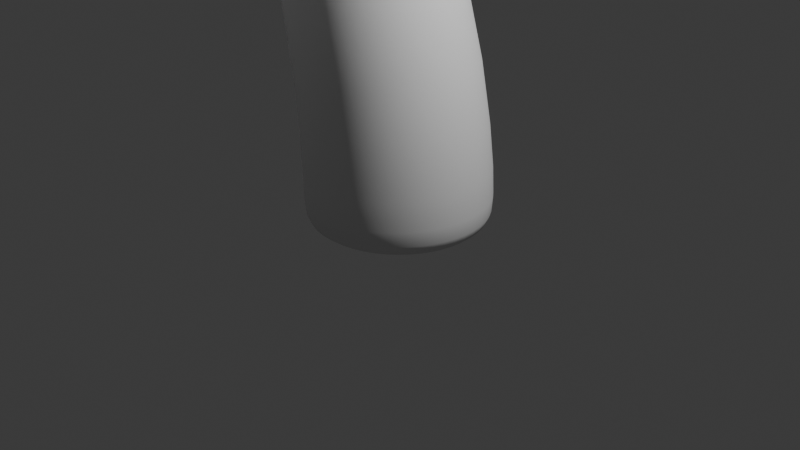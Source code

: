 # Source: 2-_.blend  (saved by Blender 4.2.66; exported with 4.5.12 LTS)
import bpy
from mathutils import Matrix  # noqa: F401  (used for matrix-valued properties, if any)

bpy.ops.wm.read_factory_settings(use_empty=True)
scene = bpy.context.scene
scene.name = 'Scene'

# ---- collections
col_collection = bpy.data.collections.new('Collection'); scene.collection.children.link(col_collection)
col_x = bpy.data.collections.new('修改器'); scene.collection.children.link(col_x)
col_x_1 = bpy.data.collections.new('建模马拉松'); scene.collection.children.link(col_x_1)
col_x_2 = bpy.data.collections.new('蘑菇'); col_x_1.children.link(col_x_2)

# ---- world
world_world = bpy.data.worlds.new('World'); scene.world = world_world
world_world.use_nodes = True; world_world.node_tree.nodes.clear()
_N = world_world.node_tree.nodes; _L = world_world.node_tree.links
n0 = _N.new('ShaderNodeOutputWorld'); n0.name = 'World Output'; n0.location = (300, 300)
n1 = _N.new('ShaderNodeBackground'); n1.name = 'Background'; n1.location = (10, 300)
n1.inputs[0].default_value = (0.05088, 0.05088, 0.05088, 1.0)
_L.new(n1.outputs[0], n0.inputs[0])
n0.is_active_output = True
world_world.color = (0.05088, 0.05088, 0.05088)
world_world.sun_shadow_jitter_overblur = 0.0

# ---- cameras
cam_camera = bpy.data.cameras.new('Camera')
cam_camera.clip_end = 100.0
cam_camera.ortho_scale = 7.314

# ---- lights
light_light = bpy.data.lights.new('Light', 'POINT')
light_light.energy = 1000.0
light_light.shadow_soft_size = 0.1

# ---- meshes
me_001 = bpy.data.meshes.new('平面.001')
me_001.from_pydata([(-1.0, -1.0, 0.0), (1.0, -1.0, 0.0), (-1.0, 1.0, 0.0), (1.0, 1.0, 0.0)], [], [(0, 1, 3, 2)])
_uv = me_001.uv_layers.new(name='UV 贴图')
_uv.uv.foreach_set('vector', [0.0, 0.0, 1.0, 0.0, 1.0, 1.0, 0.0, 1.0])
me_001.update()
me_001_1 = bpy.data.meshes.new('柱体.001')
me_001_1.from_pydata([(-0.0319, 0.9697, -0.2259), (0.0319, 0.9697, -0.2259), (1.956e-09, 0.9209, -0.25), (-5.537e-10, 0.973, -0.2297), (-5.189e-09, 0.9565, -0.2406), (0.01699, 0.9471, -0.2429), (-0.01699, 0.9471, -0.2429), (-0.0319, 0.9537, -0.2397), (0.0319, 0.9537, -0.2397), (-0.01845, 0.9812, -0.2127), (1.084e-08, 0.9789, -0.2208), (0.01845, 0.9812, -0.2127), (4.639e-09, 0.957, -0.2435), (0.8419, 0.4492, -0.2397), (0.81, 0.5045, -0.2397), (0.859, 0.4746, -0.2127), (0.8478, 0.4895, -0.2208), (0.8288, 0.4785, -0.2435), (0.8405, 0.5066, -0.2127), (0.8557, 0.4572, -0.2259), (0.7975, 0.4605, -0.25), (0.8238, 0.5125, -0.2259), (0.8287, 0.4588, -0.2429), (0.8283, 0.4782, -0.2406), (0.8117, 0.4883, -0.2429), (0.8426, 0.4865, -0.2297), (0.8557, 0.4572, 0.2259), (0.8238, 0.5125, 0.2259), (0.7975, 0.4605, 0.25), (0.8426, 0.4865, 0.2297), (0.8283, 0.4782, 0.2406), (0.8117, 0.4883, 0.2429), (0.8287, 0.4588, 0.2429), (0.8419, 0.4492, 0.2397), (0.81, 0.5045, 0.2397), (0.859, 0.4746, 0.2127), (0.8478, 0.4895, 0.2208), (0.8405, 0.5066, 0.2127), (0.8288, 0.4785, 0.2435), (-0.0319, 0.9537, 0.2397), (0.0319, 0.9537, 0.2397), (-0.01845, 0.9812, 0.2127), (-9.567e-09, 0.9789, 0.2208), (-3.057e-09, 0.957, 0.2435), (0.01845, 0.9812, 0.2127), (-0.0319, 0.9697, 0.2259), (2.462e-09, 0.9209, 0.25), (0.0319, 0.9697, 0.2259), (-0.01699, 0.9471, 0.2429), (1.262e-09, 0.9565, 0.2406), (0.01699, 0.9471, 0.2429), (-6.969e-10, 0.973, 0.2297), (0.81, -0.5045, -0.2397), (0.8419, -0.4492, -0.2397), (0.8405, -0.5066, -0.2127), (0.8478, -0.4895, -0.2208), (0.8288, -0.4785, -0.2435), (0.859, -0.4746, -0.2127), (0.8238, -0.5125, -0.2259), (0.7975, -0.4605, -0.25), (0.8557, -0.4572, -0.2259), (0.8117, -0.4883, -0.2429), (0.8283, -0.4782, -0.2406), (0.8287, -0.4588, -0.2429), (0.8426, -0.4865, -0.2297), (0.8238, -0.5125, 0.2259), (0.8557, -0.4572, 0.2259), (0.7975, -0.4605, 0.25), (0.8426, -0.4865, 0.2297), (0.8283, -0.4782, 0.2406), (0.8287, -0.4588, 0.2429), (0.8117, -0.4883, 0.2429), (0.81, -0.5045, 0.2397), (0.8419, -0.4492, 0.2397), (0.8405, -0.5066, 0.2127), (0.8478, -0.4895, 0.2208), (0.859, -0.4746, 0.2127), (0.8288, -0.4785, 0.2435), (-0.0319, -0.9537, -0.2397), (0.0319, -0.9537, -0.2397), (-0.01845, -0.9812, -0.2127), (-1.043e-08, -0.9789, -0.2208), (-7.431e-09, -0.957, -0.2435), (0.01845, -0.9812, -0.2127), (-0.0319, -0.9697, -0.2259), (-3.881e-09, -0.9209, -0.25), (0.0319, -0.9697, -0.2259), (-0.01699, -0.9471, -0.2429), (-8.579e-10, -0.9565, -0.2406), (0.01699, -0.9471, -0.2429), (1.099e-09, -0.973, -0.2297), (-0.0319, -0.9697, 0.2259), (0.0319, -0.9697, 0.2259), (-4.567e-10, -0.9209, 0.25), (1.293e-10, -0.973, 0.2297), (-1.039e-09, -0.9565, 0.2406), (0.01699, -0.9471, 0.2429), (-0.01699, -0.9471, 0.2429), (-0.0319, -0.9537, 0.2397), (0.0319, -0.9537, 0.2397), (-0.01845, -0.9812, 0.2127), (9.398e-09, -0.9789, 0.2208), (0.01845, -0.9812, 0.2127), (6.201e-09, -0.957, 0.2435), (-0.8419, -0.4492, -0.2397), (-0.81, -0.5045, -0.2397), (-0.859, -0.4746, -0.2127), (-0.8478, -0.4895, -0.2208), (-0.8288, -0.4785, -0.2435), (-0.8405, -0.5066, -0.2127), (-0.8557, -0.4572, -0.2259), (-0.7975, -0.4605, -0.25), (-0.8238, -0.5125, -0.2259), (-0.8287, -0.4588, -0.2429), (-0.8283, -0.4782, -0.2406), (-0.8117, -0.4883, -0.2429), (-0.8426, -0.4865, -0.2297), (-0.8557, -0.4572, 0.2259), (-0.8238, -0.5125, 0.2259), (-0.7975, -0.4605, 0.25), (-0.8426, -0.4865, 0.2297), (-0.8283, -0.4782, 0.2406), (-0.8117, -0.4883, 0.2429), (-0.8287, -0.4588, 0.2429), (-0.8419, -0.4492, 0.2397), (-0.81, -0.5045, 0.2397), (-0.859, -0.4746, 0.2127), (-0.8478, -0.4895, 0.2208), (-0.8405, -0.5066, 0.2127), (-0.8288, -0.4785, 0.2435), (-0.81, 0.5045, -0.2397), (-0.8419, 0.4492, -0.2397), (-0.8405, 0.5066, -0.2127), (-0.8478, 0.4895, -0.2208), (-0.8288, 0.4785, -0.2435), (-0.859, 0.4746, -0.2127), (-0.8238, 0.5125, -0.2259), (-0.7975, 0.4605, -0.25), (-0.8557, 0.4572, -0.2259), (-0.8117, 0.4883, -0.2429), (-0.8283, 0.4782, -0.2406), (-0.8287, 0.4588, -0.2429), (-0.8426, 0.4865, -0.2297), (-0.8238, 0.5125, 0.2259), (-0.8557, 0.4572, 0.2259), (-0.7975, 0.4605, 0.25), (-0.8426, 0.4865, 0.2297), (-0.8283, 0.4782, 0.2406), (-0.8287, 0.4588, 0.2429), (-0.8117, 0.4883, 0.2429), (-0.81, 0.5045, 0.2397), (-0.8419, 0.4492, 0.2397), (-0.8405, 0.5066, 0.2127), (-0.8478, 0.4895, 0.2208), (-0.859, 0.4746, 0.2127), (-0.8288, 0.4785, 0.2435), (-0.04973, 0.9713, -0.1815), (0.04973, 0.9713, -0.1815), (0.01843, 0.9812, -0.2126), (-0.01843, 0.9812, -0.2126), (-0.0182, 0.9818, -0.1815), (0.0182, 0.9818, -0.1815), (0.8163, 0.5287, -0.1815), (0.866, 0.4426, -0.1815), (0.859, 0.4746, -0.2126), (0.8405, 0.5066, -0.2126), (0.8412, 0.5067, -0.1815), (0.8594, 0.4751, -0.1815), (0.866, 0.4426, 0.1815), (0.8163, 0.5287, 0.1815), (0.8405, 0.5066, 0.2126), (0.859, 0.4747, 0.2126), (0.8594, 0.4751, 0.1815), (0.8412, 0.5067, 0.1815), (0.04973, 0.9713, 0.1815), (-0.04973, 0.9713, 0.1815), (-0.01843, 0.9812, 0.2126), (0.01843, 0.9812, 0.2126), (0.0182, 0.9818, 0.1815), (-0.0182, 0.9818, 0.1815), (0.866, -0.4426, -0.1815), (0.8163, -0.5287, -0.1815), (0.8405, -0.5066, -0.2126), (0.859, -0.4747, -0.2126), (0.8594, -0.4751, -0.1815), (0.8412, -0.5067, -0.1815), (0.8163, -0.5287, 0.1815), (0.866, -0.4426, 0.1815), (0.859, -0.4746, 0.2126), (0.8405, -0.5066, 0.2126), (0.8412, -0.5067, 0.1815), (0.8594, -0.4751, 0.1815), (0.04973, -0.9713, -0.1815), (-0.04973, -0.9713, -0.1815), (-0.01843, -0.9812, -0.2126), (0.01843, -0.9812, -0.2126), (0.0182, -0.9818, -0.1815), (-0.0182, -0.9818, -0.1815), (-0.04973, -0.9713, 0.1815), (0.04973, -0.9713, 0.1815), (0.01843, -0.9812, 0.2126), (-0.01843, -0.9812, 0.2126), (-0.0182, -0.9818, 0.1815), (0.0182, -0.9818, 0.1815), (-0.8163, -0.5287, -0.1815), (-0.866, -0.4426, -0.1815), (-0.859, -0.4746, -0.2126), (-0.8405, -0.5066, -0.2126), (-0.8412, -0.5067, -0.1815), (-0.8594, -0.4751, -0.1815), (-0.866, -0.4426, 0.1815), (-0.8163, -0.5287, 0.1815), (-0.8405, -0.5066, 0.2126), (-0.859, -0.4747, 0.2126), (-0.8594, -0.4751, 0.1815), (-0.8412, -0.5067, 0.1815), (-0.866, 0.4426, -0.1815), (-0.8163, 0.5287, -0.1815), (-0.8405, 0.5066, -0.2126), (-0.859, 0.4747, -0.2126), (-0.8594, 0.4751, -0.1815), (-0.8412, 0.5067, -0.1815), (-0.8163, 0.5287, 0.1815), (-0.866, 0.4426, 0.1815), (-0.859, 0.4746, 0.2126), (-0.8405, 0.5066, 0.2126), (-0.8412, 0.5067, 0.1815), (-0.8594, 0.4751, 0.1815), (1.39e-08, 0.438, -0.25), (1.553e-08, 0.3877, -0.2001), (1.432e-08, 0.4188, -0.2462), (1.49e-08, 0.4024, -0.2354), (1.525e-08, 0.3915, -0.2192), (1.749e-08, 0.438, 0.25), (1.867e-08, 0.3877, 0.2001), (1.804e-08, 0.4188, 0.2462), (1.839e-08, 0.4024, 0.2354), (1.863e-08, 0.3915, 0.2192), (0.3793, 0.219, -0.25), (0.3357, 0.1938, -0.2001), (0.3626, 0.2094, -0.2462), (0.3485, 0.2012, -0.2354), (0.339, 0.1957, -0.2192), (0.3793, 0.219, 0.25), (0.3357, 0.1938, 0.2001), (0.3626, 0.2094, 0.2462), (0.3485, 0.2012, 0.2354), (0.339, 0.1957, 0.2192), (0.3793, -0.219, -0.25), (0.3357, -0.1938, -0.2001), (0.3626, -0.2094, -0.2462), (0.3485, -0.2012, -0.2354), (0.339, -0.1957, -0.2192), (0.3793, -0.219, 0.25), (0.3357, -0.1938, 0.2001), (0.3626, -0.2094, 0.2462), (0.3485, -0.2012, 0.2354), (0.339, -0.1957, 0.2192), (-2.757e-08, -0.438, -0.25), (-2.74e-08, -0.3877, -0.2001), (-2.829e-08, -0.4188, -0.2462), (-2.852e-08, -0.4024, -0.2354), (-2.823e-08, -0.3915, -0.2192), (-3.245e-09, -0.438, 0.25), (-6.183e-09, -0.3877, 0.2001), (-3.551e-09, -0.4188, 0.2462), (-4.249e-09, -0.4024, 0.2354), (-5.122e-09, -0.3915, 0.2192), (-0.3793, -0.219, -0.25), (-0.3357, -0.1938, -0.2001), (-0.3626, -0.2094, -0.2462), (-0.3485, -0.2012, -0.2354), (-0.339, -0.1957, -0.2192), (-0.3793, -0.219, 0.25), (-0.3357, -0.1938, 0.2001), (-0.3626, -0.2094, 0.2462), (-0.3485, -0.2012, 0.2354), (-0.339, -0.1957, 0.2192), (-0.3793, 0.219, -0.25), (-0.3357, 0.1938, -0.2001), (-0.3626, 0.2094, -0.2462), (-0.3485, 0.2012, -0.2354), (-0.339, 0.1957, -0.2192), (-0.3793, 0.219, 0.25), (-0.3357, 0.1938, 0.2001), (-0.3626, 0.2094, 0.2462), (-0.3485, 0.2012, 0.2354), (-0.339, 0.1957, 0.2192), (0.219, 0.3793, -0.25), (0.1938, 0.3357, -0.2001), (0.2094, 0.3626, -0.2462), (0.2012, 0.3485, -0.2354), (0.1957, 0.339, -0.2192), (0.219, 0.3793, 0.25), (0.1938, 0.3357, 0.2001), (0.2094, 0.3626, 0.2462), (0.2012, 0.3485, 0.2354), (0.1957, 0.339, 0.2192), (0.438, -4.144e-08, -0.25), (0.3877, -2.507e-08, -0.2001), (0.4188, -3.556e-08, -0.2462), (0.4024, -3.044e-08, -0.2354), (0.3915, -2.66e-08, -0.2192), (0.438, -1.49e-08, 0.25), (0.3877, -1.503e-08, 0.2001), (0.4188, -1.461e-08, 0.2462), (0.4024, -1.444e-08, 0.2354), (0.3915, -1.467e-08, 0.2192), (0.219, -0.3793, -0.25), (0.1938, -0.3357, -0.2001), (0.2094, -0.3626, -0.2462), (0.2012, -0.3485, -0.2354), (0.1957, -0.339, -0.2192), (0.219, -0.3793, 0.25), (0.1938, -0.3357, 0.2001), (0.2094, -0.3626, 0.2462), (0.2012, -0.3485, 0.2354), (0.1957, -0.339, 0.2192), (-0.219, -0.3793, -0.25), (-0.1938, -0.3357, -0.2001), (-0.2094, -0.3626, -0.2462), (-0.2012, -0.3485, -0.2354), (-0.1957, -0.339, -0.2192), (-0.219, -0.3793, 0.25), (-0.1938, -0.3357, 0.2001), (-0.2094, -0.3626, 0.2462), (-0.2012, -0.3485, 0.2354), (-0.1957, -0.339, 0.2192), (-0.438, 3.306e-08, -0.25), (-0.3877, 1.786e-08, -0.2001), (-0.4188, 2.753e-08, -0.2462), (-0.4024, 2.264e-08, -0.2354), (-0.3915, 1.932e-08, -0.2192), (-0.438, 7.916e-09, 0.25), (-0.3877, 9.817e-09, 0.2001), (-0.4188, 8.265e-09, 0.2462), (-0.4024, 8.848e-09, 0.2354), (-0.3915, 9.255e-09, 0.2192), (-0.219, 0.3793, -0.25), (-0.1938, 0.3357, -0.2001), (-0.2094, 0.3626, -0.2462), (-0.2012, 0.3485, -0.2354), (-0.1957, 0.339, -0.2192), (-0.219, 0.3793, 0.25), (-0.1938, 0.3357, 0.2001), (-0.2094, 0.3626, 0.2462), (-0.2012, 0.3485, 0.2354), (-0.1957, 0.339, 0.2192), (0.2741, 0.2741, -0.2001), (0.3097, 0.3097, -0.25), (0.2768, 0.2768, -0.2192), (0.2845, 0.2845, -0.2354), (0.2961, 0.2961, -0.2462), (0.1003, 0.3744, 0.2001), (0.1134, 0.4231, 0.25), (0.1013, 0.3781, 0.2192), (0.1042, 0.3887, 0.2354), (0.1084, 0.4045, 0.2462), (0.3744, -0.1003, -0.2001), (0.4231, -0.1134, -0.25), (0.3781, -0.1013, -0.2192), (0.3887, -0.1042, -0.2354), (0.4045, -0.1084, -0.2462), (0.3744, 0.1003, 0.2001), (0.4231, 0.1134, 0.25), (0.3781, 0.1013, 0.2192), (0.3887, 0.1042, 0.2354), (0.4045, 0.1084, 0.2462), (0.1003, -0.3744, -0.2001), (0.1134, -0.4231, -0.25), (0.1013, -0.3781, -0.2192), (0.1042, -0.3887, -0.2354), (0.1084, -0.4045, -0.2462), (0.2741, -0.2741, 0.2001), (0.3097, -0.3097, 0.25), (0.2768, -0.2768, 0.2192), (0.2845, -0.2845, 0.2354), (0.2961, -0.2961, 0.2462), (-0.2741, -0.2741, -0.2001), (-0.3097, -0.3097, -0.25), (-0.2768, -0.2768, -0.2192), (-0.2845, -0.2845, -0.2354), (-0.2961, -0.2961, -0.2462), (-0.1003, -0.3744, 0.2001), (-0.1134, -0.4231, 0.25), (-0.1013, -0.3781, 0.2192), (-0.1042, -0.3887, 0.2354), (-0.1084, -0.4045, 0.2462), (-0.3744, 0.1003, -0.2001), (-0.4231, 0.1134, -0.25), (-0.3781, 0.1013, -0.2192), (-0.3887, 0.1042, -0.2354), (-0.4045, 0.1084, -0.2462), (-0.3744, -0.1003, 0.2001), (-0.4231, -0.1134, 0.25), (-0.3781, -0.1013, 0.2192), (-0.3887, -0.1042, 0.2354), (-0.4045, -0.1084, 0.2462), (-0.1003, 0.3744, -0.2001), (-0.1134, 0.4231, -0.25), (-0.1013, 0.3781, -0.2192), (-0.1042, 0.3887, -0.2354), (-0.1084, 0.4045, -0.2462), (-0.2741, 0.2741, 0.2001), (-0.3097, 0.3097, 0.25), (-0.2768, 0.2768, 0.2192), (-0.2845, 0.2845, 0.2354), (-0.2961, 0.2961, 0.2462), (0.1003, 0.3744, -0.2001), (0.1134, 0.4231, -0.25), (0.1013, 0.3781, -0.2192), (0.1042, 0.3887, -0.2354), (0.1084, 0.4045, -0.2462), (0.2741, 0.2741, 0.2001), (0.3097, 0.3097, 0.25), (0.2768, 0.2768, 0.2192), (0.2845, 0.2845, 0.2354), (0.2961, 0.2961, 0.2462), (0.3744, 0.1003, -0.2001), (0.4231, 0.1134, -0.25), (0.3781, 0.1013, -0.2192), (0.3887, 0.1042, -0.2354), (0.4045, 0.1084, -0.2462), (0.3744, -0.1003, 0.2001), (0.4231, -0.1134, 0.25), (0.3781, -0.1013, 0.2192), (0.3887, -0.1042, 0.2354), (0.4045, -0.1084, 0.2462), (0.2741, -0.2741, -0.2001), (0.3097, -0.3097, -0.25), (0.2768, -0.2768, -0.2192), (0.2845, -0.2845, -0.2354), (0.2961, -0.2961, -0.2462), (0.1003, -0.3744, 0.2001), (0.1134, -0.4231, 0.25), (0.1013, -0.3781, 0.2192), (0.1042, -0.3887, 0.2354), (0.1084, -0.4045, 0.2462), (-0.1003, -0.3744, -0.2001), (-0.1134, -0.4231, -0.25), (-0.1013, -0.3781, -0.2192), (-0.1042, -0.3887, -0.2354), (-0.1084, -0.4045, -0.2462), (-0.2741, -0.2741, 0.2001), (-0.3097, -0.3097, 0.25), (-0.2768, -0.2768, 0.2192), (-0.2845, -0.2845, 0.2354), (-0.2961, -0.2961, 0.2462), (-0.3744, -0.1003, -0.2001), (-0.4231, -0.1134, -0.25), (-0.3781, -0.1013, -0.2192), (-0.3887, -0.1042, -0.2354), (-0.4045, -0.1084, -0.2462), (-0.3744, 0.1003, 0.2001), (-0.4231, 0.1134, 0.25), (-0.3781, 0.1013, 0.2192), (-0.3887, 0.1042, 0.2354), (-0.4045, 0.1084, 0.2462), (-0.2741, 0.2741, -0.2001), (-0.3097, 0.3097, -0.25), (-0.2768, 0.2768, -0.2192), (-0.2845, 0.2845, -0.2354), (-0.2961, 0.2961, -0.2462), (-0.1003, 0.3744, 0.2001), (-0.1134, 0.4231, 0.25), (-0.1013, 0.3781, 0.2192), (-0.1042, 0.3887, 0.2354), (-0.1084, 0.4045, 0.2462)], [], [(13, 53, 60, 19), (73, 33, 26, 66), (99, 72, 65, 92), (125, 98, 91, 118), (413, 294, 289, 348), (151, 124, 117, 144), (8, 14, 21, 1), (304, 363, 418, 299), (157, 174, 169, 162), (34, 40, 47, 27), (39, 150, 143, 45), (52, 79, 86, 58), (78, 105, 112, 84), (383, 264, 259, 438), (104, 131, 138, 110), (393, 274, 269, 448), (363, 244, 239, 418), (373, 254, 249, 428), (234, 463, 398, 229), (238, 349, 288, 409, 228, 2, 20), (463, 344, 339, 398), (294, 353, 408, 289), (403, 284, 279, 458), (344, 403, 458, 339), (453, 334, 329, 388), (273, 394, 333, 454, 283, 145, 119), (278, 389, 328, 449, 268, 111, 137), (334, 393, 448, 329), (443, 324, 319, 378), (263, 384, 323, 444, 273, 119, 93), (268, 379, 318, 439, 258, 85, 111), (324, 383, 438, 319), (433, 314, 309, 368), (253, 374, 313, 434, 263, 93, 67), (258, 369, 308, 429, 248, 59, 85), (314, 373, 428, 309), (423, 304, 299, 358), (243, 364, 303, 424, 253, 67, 28), (248, 359, 298, 419, 238, 20, 59), (233, 354, 293, 414, 243, 28, 46), (283, 404, 343, 464, 233, 46, 145), (188, 187, 168, 171, 35, 76), (254, 423, 358, 249), (200, 199, 186, 189, 74, 102), (264, 433, 368, 259), (212, 211, 198, 201, 100, 128), (274, 443, 378, 269), (224, 223, 210, 213, 126, 154), (284, 453, 388, 279), (353, 234, 229, 408), (244, 413, 348, 239), (165, 164, 15, 16, 18), (0, 3, 4, 6), (1, 5, 4, 3), (2, 6, 4, 5), (7, 9, 10, 12), (158, 157, 162, 165, 18, 11), (8, 12, 10, 11), (164, 163, 180, 183, 57, 15), (13, 17, 16, 15), (14, 18, 16, 17), (19, 22, 23, 25), (20, 24, 23, 22), (21, 25, 23, 24), (26, 29, 30, 32), (27, 31, 30, 29), (28, 32, 30, 31), (33, 35, 36, 38), (170, 169, 174, 177, 44, 37), (34, 38, 36, 37), (176, 175, 222, 225, 152, 41), (39, 43, 42, 41), (40, 44, 42, 43), (45, 48, 49, 51), (46, 50, 49, 48), (47, 51, 49, 50), (182, 181, 192, 195, 83, 54), (52, 56, 55, 54), (53, 57, 55, 56), (58, 61, 62, 64), (59, 63, 62, 61), (60, 64, 62, 63), (65, 68, 69, 71), (66, 70, 69, 68), (67, 71, 69, 70), (72, 74, 75, 77), (195, 194, 80, 81, 83), (73, 77, 75, 76), (194, 193, 204, 207, 109, 80), (78, 82, 81, 80), (79, 83, 81, 82), (84, 87, 88, 90), (85, 89, 88, 87), (86, 90, 88, 89), (91, 94, 95, 97), (92, 96, 95, 94), (93, 97, 95, 96), (98, 100, 101, 103), (207, 206, 106, 107, 109), (99, 103, 101, 102), (206, 205, 216, 219, 135, 106), (104, 108, 107, 106), (105, 109, 107, 108), (110, 113, 114, 116), (111, 115, 114, 113), (112, 116, 114, 115), (117, 120, 121, 123), (118, 122, 121, 120), (119, 123, 121, 122), (124, 126, 127, 129), (219, 218, 132, 133, 135), (125, 129, 127, 128), (225, 224, 154, 153, 152), (130, 134, 133, 132), (131, 135, 133, 134), (136, 139, 140, 142), (137, 141, 140, 139), (138, 142, 140, 141), (143, 146, 147, 149), (144, 148, 147, 146), (145, 149, 147, 148), (150, 152, 153, 155), (151, 155, 153, 154), (0, 7, 12, 3), (3, 12, 8, 1), (217, 222, 175, 156), (11, 18, 14, 8), (13, 19, 25, 17), (17, 25, 21, 14), (20, 2, 5, 24), (24, 5, 1, 21), (26, 33, 38, 29), (29, 38, 34, 27), (177, 176, 41, 42, 44), (37, 44, 40, 34), (39, 45, 51, 43), (43, 51, 47, 40), (46, 28, 31, 50), (50, 31, 27, 47), (163, 168, 187, 180), (15, 57, 53, 13), (52, 58, 64, 56), (56, 64, 60, 53), (59, 20, 22, 63), (63, 22, 19, 60), (65, 72, 77, 68), (68, 77, 73, 66), (171, 170, 37, 36, 35), (76, 35, 33, 73), (28, 67, 70, 32), (32, 70, 66, 26), (181, 186, 199, 192), (54, 83, 79, 52), (78, 84, 90, 82), (82, 90, 86, 79), (85, 59, 61, 89), (89, 61, 58, 86), (91, 98, 103, 94), (94, 103, 99, 92), (189, 188, 76, 75, 74), (102, 74, 72, 99), (67, 93, 96, 71), (71, 96, 92, 65), (193, 198, 211, 204), (80, 109, 105, 78), (104, 110, 116, 108), (108, 116, 112, 105), (111, 85, 87, 115), (115, 87, 84, 112), (117, 124, 129, 120), (120, 129, 125, 118), (201, 200, 102, 101, 100), (128, 100, 98, 125), (93, 119, 122, 97), (97, 122, 118, 91), (205, 210, 223, 216), (106, 135, 131, 104), (130, 136, 142, 134), (134, 142, 138, 131), (137, 111, 113, 141), (141, 113, 110, 138), (143, 150, 155, 146), (146, 155, 151, 144), (213, 212, 128, 127, 126), (154, 126, 124, 151), (119, 145, 148, 123), (123, 148, 144, 117), (159, 158, 11, 10, 9), (132, 9, 7, 130), (2, 137, 139, 6), (6, 139, 136, 0), (183, 182, 54, 55, 57), (41, 152, 150, 39), (145, 46, 48, 149), (149, 48, 45, 143), (130, 7, 0, 136), (156, 160, 161, 157, 158, 159), (162, 166, 167, 163, 164, 165), (168, 172, 173, 169, 170, 171), (174, 178, 179, 175, 176, 177), (180, 184, 185, 181, 182, 183), (186, 190, 191, 187, 188, 189), (192, 196, 197, 193, 194, 195), (198, 202, 203, 199, 200, 201), (204, 208, 209, 205, 206, 207), (210, 214, 215, 211, 212, 213), (216, 220, 221, 217, 218, 219), (222, 226, 227, 223, 224, 225), (156, 175, 179, 160), (160, 179, 178, 161), (161, 178, 174, 157), (168, 163, 167, 172), (172, 167, 166, 173), (173, 166, 162, 169), (216, 223, 227, 220), (220, 227, 226, 221), (221, 226, 222, 217), (186, 181, 185, 190), (190, 185, 184, 191), (191, 184, 180, 187), (198, 193, 197, 202), (202, 197, 196, 203), (203, 196, 192, 199), (210, 205, 209, 214), (214, 209, 208, 215), (215, 208, 204, 211), (218, 217, 156, 159, 9, 132), (349, 238, 240, 352), (352, 240, 241, 351), (351, 241, 242, 350), (350, 242, 239, 348), (354, 233, 235, 357), (357, 235, 236, 356), (356, 236, 237, 355), (355, 237, 234, 353), (359, 248, 250, 362), (362, 250, 251, 361), (361, 251, 252, 360), (360, 252, 249, 358), (364, 243, 245, 367), (367, 245, 246, 366), (366, 246, 247, 365), (365, 247, 244, 363), (369, 258, 260, 372), (372, 260, 261, 371), (371, 261, 262, 370), (370, 262, 259, 368), (374, 253, 255, 377), (377, 255, 256, 376), (376, 256, 257, 375), (375, 257, 254, 373), (379, 268, 270, 382), (382, 270, 271, 381), (381, 271, 272, 380), (380, 272, 269, 378), (384, 263, 265, 387), (387, 265, 266, 386), (386, 266, 267, 385), (385, 267, 264, 383), (389, 278, 280, 392), (392, 280, 281, 391), (391, 281, 282, 390), (390, 282, 279, 388), (394, 273, 275, 397), (397, 275, 276, 396), (396, 276, 277, 395), (395, 277, 274, 393), (399, 228, 230, 402), (402, 230, 231, 401), (401, 231, 232, 400), (400, 232, 229, 398), (404, 283, 285, 407), (407, 285, 286, 406), (406, 286, 287, 405), (405, 287, 284, 403), (409, 288, 290, 412), (412, 290, 291, 411), (411, 291, 292, 410), (410, 292, 289, 408), (414, 293, 295, 417), (417, 295, 296, 416), (416, 296, 297, 415), (415, 297, 294, 413), (419, 298, 300, 422), (422, 300, 301, 421), (421, 301, 302, 420), (420, 302, 299, 418), (424, 303, 305, 427), (427, 305, 306, 426), (426, 306, 307, 425), (425, 307, 304, 423), (429, 308, 310, 432), (432, 310, 311, 431), (431, 311, 312, 430), (430, 312, 309, 428), (434, 313, 315, 437), (437, 315, 316, 436), (436, 316, 317, 435), (435, 317, 314, 433), (439, 318, 320, 442), (442, 320, 321, 441), (441, 321, 322, 440), (440, 322, 319, 438), (444, 323, 325, 447), (447, 325, 326, 446), (446, 326, 327, 445), (445, 327, 324, 443), (449, 328, 330, 452), (452, 330, 331, 451), (451, 331, 332, 450), (450, 332, 329, 448), (454, 333, 335, 457), (457, 335, 336, 456), (456, 336, 337, 455), (455, 337, 334, 453), (459, 338, 340, 462), (462, 340, 341, 461), (461, 341, 342, 460), (460, 342, 339, 458), (464, 343, 345, 467), (467, 345, 346, 466), (466, 346, 347, 465), (465, 347, 344, 463), (288, 349, 352, 290), (290, 352, 351, 291), (291, 351, 350, 292), (292, 350, 348, 289), (293, 354, 357, 295), (295, 357, 356, 296), (296, 356, 355, 297), (297, 355, 353, 294), (298, 359, 362, 300), (300, 362, 361, 301), (301, 361, 360, 302), (302, 360, 358, 299), (303, 364, 367, 305), (305, 367, 366, 306), (306, 366, 365, 307), (307, 365, 363, 304), (308, 369, 372, 310), (310, 372, 371, 311), (311, 371, 370, 312), (312, 370, 368, 309), (313, 374, 377, 315), (315, 377, 376, 316), (316, 376, 375, 317), (317, 375, 373, 314), (318, 379, 382, 320), (320, 382, 381, 321), (321, 381, 380, 322), (322, 380, 378, 319), (323, 384, 387, 325), (325, 387, 386, 326), (326, 386, 385, 327), (327, 385, 383, 324), (328, 389, 392, 330), (330, 392, 391, 331), (331, 391, 390, 332), (332, 390, 388, 329), (333, 394, 397, 335), (335, 397, 396, 336), (336, 396, 395, 337), (337, 395, 393, 334), (338, 399, 402, 340), (340, 402, 401, 341), (341, 401, 400, 342), (342, 400, 398, 339), (343, 404, 407, 345), (345, 407, 406, 346), (346, 406, 405, 347), (347, 405, 403, 344), (228, 409, 412, 230), (230, 412, 411, 231), (231, 411, 410, 232), (232, 410, 408, 229), (243, 414, 417, 245), (245, 417, 416, 246), (246, 416, 415, 247), (247, 415, 413, 244), (238, 419, 422, 240), (240, 422, 421, 241), (241, 421, 420, 242), (242, 420, 418, 239), (253, 424, 427, 255), (255, 427, 426, 256), (256, 426, 425, 257), (257, 425, 423, 254), (248, 429, 432, 250), (250, 432, 431, 251), (251, 431, 430, 252), (252, 430, 428, 249), (263, 434, 437, 265), (265, 437, 436, 266), (266, 436, 435, 267), (267, 435, 433, 264), (258, 439, 442, 260), (260, 442, 441, 261), (261, 441, 440, 262), (262, 440, 438, 259), (273, 444, 447, 275), (275, 447, 446, 276), (276, 446, 445, 277), (277, 445, 443, 274), (268, 449, 452, 270), (270, 452, 451, 271), (271, 451, 450, 272), (272, 450, 448, 269), (283, 454, 457, 285), (285, 457, 456, 286), (286, 456, 455, 287), (287, 455, 453, 284), (278, 459, 462, 280), (280, 462, 461, 281), (281, 461, 460, 282), (282, 460, 458, 279), (233, 464, 467, 235), (235, 467, 466, 236), (236, 466, 465, 237), (237, 465, 463, 234), (228, 399, 338, 459, 278, 137, 2)])
_uv = me_001_1.uv_layers.new(name='UV 贴图')
_uv.uv.foreach_set('vector', [0.9524, 0.358, 0.9524, 0.142, 0.9555, 0.1402, 0.9555, 0.3598, 0.4524, 0.142, 0.4524, 0.358, 0.4555, 0.3598, 0.4555, 0.1402, 0.2577, 0.02073, 0.4447, 0.1287, 0.4479, 0.1269, 0.2577, 0.01711, 0.05528, 0.1287, 0.2423, 0.02073, 0.2423, 0.01711, 0.05214, 0.1269, 0.3658, 0.3134, 0.3439, 0.3261, 0.744, 0.3261, 0.7659, 0.3134, 0.04761, 0.358, 0.04761, 0.142, 0.04448, 0.1402, 0.04448, 0.3598, 0.7577, 0.4793, 0.9447, 0.3713, 0.9479, 0.3731, 0.7577, 0.4829, 0.3878, 0.25, 0.3878, 0.2754, 0.7879, 0.2754, 0.7879, 0.25, 0.9904, 0.5685, 0.9904, 0.9315, 0.8429, 0.9315, 0.8429, 0.5685, 0.4447, 0.3713, 0.2577, 0.4793, 0.2577, 0.4829, 0.4479, 0.3731, 0.2423, 0.4793, 0.05528, 0.3713, 0.05214, 0.3731, 0.2423, 0.4829, 0.9447, 0.1287, 0.7577, 0.02073, 0.7577, 0.01711, 0.9479, 0.1269, 0.7423, 0.02073, 0.5553, 0.1287, 0.5521, 0.1269, 0.7423, 0.01711, 0.278, 0.1612, 0.2999, 0.1486, 0.7001, 0.1486, 0.6781, 0.1612, 0.5476, 0.142, 0.5476, 0.358, 0.5445, 0.3598, 0.5445, 0.1402, 0.2121, 0.2246, 0.2121, 0.1993, 0.6122, 0.1993, 0.6122, 0.2246, 0.3878, 0.2754, 0.3878, 0.3007, 0.7879, 0.3007, 0.7879, 0.2754, 0.3658, 0.1866, 0.3878, 0.1993, 0.7879, 0.1993, 0.7659, 0.1866, 0.2999, 0.3514, 0.278, 0.3388, 0.6781, 0.3388, 0.7001, 0.3514, 0.8477, 0.3064, 0.8262, 0.3243, 0.8016, 0.3395, 0.7762, 0.3532, 0.75, 0.3628, 0.75, 0.4721, 0.9423, 0.3611, 0.278, 0.3388, 0.256, 0.3261, 0.6561, 0.3261, 0.6781, 0.3388, 0.3439, 0.3261, 0.3219, 0.3388, 0.722, 0.3388, 0.744, 0.3261, 0.2341, 0.3134, 0.2121, 0.3007, 0.6122, 0.3007, 0.6342, 0.3134, 0.256, 0.3261, 0.2341, 0.3134, 0.6342, 0.3134, 0.6561, 0.3261, 0.2121, 0.2754, 0.2121, 0.25, 0.6122, 0.25, 0.6122, 0.2754, 0.1523, 0.1936, 0.1475, 0.2211, 0.1467, 0.25, 0.1475, 0.2789, 0.1523, 0.3064, 0.05765, 0.3611, 0.05765, 0.1389, 0.6523, 0.3064, 0.6475, 0.2789, 0.6467, 0.25, 0.6475, 0.2211, 0.6523, 0.1936, 0.5577, 0.1389, 0.5577, 0.3611, 0.2121, 0.25, 0.2121, 0.2246, 0.6122, 0.2246, 0.6122, 0.25, 0.2341, 0.1866, 0.256, 0.1739, 0.6561, 0.1739, 0.6342, 0.1866, 0.25, 0.1372, 0.2238, 0.1468, 0.1984, 0.1605, 0.1738, 0.1757, 0.1523, 0.1936, 0.05765, 0.1389, 0.25, 0.0279, 0.6523, 0.1936, 0.6738, 0.1757, 0.6984, 0.1605, 0.7238, 0.1468, 0.75, 0.1372, 0.75, 0.0279, 0.5577, 0.1389, 0.256, 0.1739, 0.278, 0.1612, 0.6781, 0.1612, 0.6561, 0.1739, 0.3219, 0.1612, 0.3439, 0.1739, 0.744, 0.1739, 0.722, 0.1612, 0.3477, 0.1936, 0.3262, 0.1757, 0.3016, 0.1605, 0.2762, 0.1468, 0.25, 0.1372, 0.25, 0.0279, 0.4423, 0.1389, 0.75, 0.1372, 0.7762, 0.1468, 0.8016, 0.1605, 0.8262, 0.1757, 0.8477, 0.1936, 0.9423, 0.1389, 0.75, 0.0279, 0.3439, 0.1739, 0.3658, 0.1866, 0.7659, 0.1866, 0.744, 0.1739, 0.3878, 0.2246, 0.3878, 0.25, 0.7879, 0.25, 0.7879, 0.2246, 0.3477, 0.3064, 0.3525, 0.2789, 0.3533, 0.25, 0.3525, 0.2211, 0.3477, 0.1936, 0.4423, 0.1389, 0.4423, 0.3611, 0.8477, 0.1936, 0.8525, 0.2211, 0.8533, 0.25, 0.8525, 0.2789, 0.8477, 0.3064, 0.9423, 0.3611, 0.9423, 0.1389, 0.25, 0.3628, 0.2762, 0.3532, 0.3016, 0.3395, 0.3262, 0.3243, 0.3477, 0.3064, 0.4423, 0.3611, 0.25, 0.4721, 0.1523, 0.3064, 0.1738, 0.3243, 0.1984, 0.3395, 0.2238, 0.3532, 0.25, 0.3628, 0.25, 0.4721, 0.05765, 0.3611, 0.6709, 0.9656, 0.6762, 0.9315, 0.8238, 0.9315, 0.8291, 0.9656, 0.8291, 0.9656, 0.6709, 0.9656, 0.3878, 0.1993, 0.3878, 0.2246, 0.7879, 0.2246, 0.7879, 0.1993, 0.5042, 0.9656, 0.5096, 0.9315, 0.6571, 0.9315, 0.6624, 0.9656, 0.6624, 0.9656, 0.5042, 0.9656, 0.2999, 0.1486, 0.3219, 0.1612, 0.722, 0.1612, 0.7001, 0.1486, 0.3376, 0.9656, 0.3429, 0.9315, 0.4904, 0.9315, 0.4958, 0.9656, 0.4958, 0.9656, 0.3376, 0.9656, 0.2121, 0.1993, 0.2341, 0.1866, 0.6342, 0.1866, 0.6122, 0.1993, 0.1709, 0.9656, 0.1762, 0.9315, 0.3238, 0.9315, 0.3291, 0.9656, 0.3291, 0.9656, 0.1709, 0.9656, 0.2121, 0.3007, 0.2121, 0.2754, 0.6122, 0.2754, 0.6122, 0.3007, 0.3219, 0.3388, 0.2999, 0.3514, 0.7001, 0.3514, 0.722, 0.3388, 0.3878, 0.3007, 0.3658, 0.3134, 0.7659, 0.3134, 0.7879, 0.3007, 0.8354, 0.5344, 0.8291, 0.5344, 0.8291, 0.5344, 0.8316, 0.5344, 0.8354, 0.5344, 0.7423, 0.4829, 0.75, 0.4849, 0.75, 0.481, 0.7456, 0.4785, 0.7577, 0.4829, 0.7544, 0.4785, 0.75, 0.481, 0.75, 0.4849, 0.75, 0.4721, 0.7456, 0.4785, 0.75, 0.481, 0.7545, 0.4789, 0.7423, 0.4793, 0.7447, 0.487, 0.7478, 0.4887, 0.75, 0.4813, 0.9958, 0.5344, 0.9904, 0.5685, 0.8429, 0.5685, 0.8376, 0.5344, 0.8376, 0.5344, 0.9958, 0.5344, 0.7577, 0.4793, 0.75, 0.4813, 0.75, 0.4867, 0.7553, 0.487, 0.8291, 0.5344, 0.8238, 0.5685, 0.6762, 0.5685, 0.6709, 0.5344, 0.6709, 0.5344, 0.8291, 0.5344, 0.9524, 0.358, 0.9503, 0.3657, 0.955, 0.3683, 0.9578, 0.3639, 0.9447, 0.3713, 0.9526, 0.373, 0.9557, 0.3713, 0.9503, 0.3657, 0.9555, 0.3598, 0.9501, 0.3604, 0.9501, 0.3655, 0.9535, 0.3675, 0.9423, 0.3611, 0.9456, 0.3681, 0.9501, 0.3655, 0.9505, 0.3606, 0.9479, 0.3731, 0.9535, 0.3675, 0.9501, 0.3655, 0.9456, 0.3681, 0.4555, 0.3598, 0.4535, 0.3675, 0.4501, 0.3655, 0.4501, 0.3604, 0.4479, 0.3731, 0.4456, 0.3681, 0.4501, 0.3655, 0.4535, 0.3675, 0.4423, 0.3611, 0.4501, 0.3604, 0.4501, 0.3655, 0.446, 0.3683, 0.4524, 0.358, 0.4578, 0.3639, 0.4578, 0.3675, 0.4503, 0.3657, 0.8376, 0.9656, 0.8429, 0.9315, 0.9904, 0.9315, 0.9958, 0.9656, 0.9958, 0.9656, 0.8376, 0.9656, 0.4447, 0.3713, 0.4503, 0.3657, 0.455, 0.3683, 0.4526, 0.373, 0.004225, 0.9656, 0.009571, 0.9315, 0.1571, 0.9315, 0.1624, 0.9656, 0.1624, 0.9656, 0.00423, 0.9656, 0.2423, 0.4793, 0.25, 0.4813, 0.25, 0.4867, 0.2447, 0.487, 0.2577, 0.4793, 0.2553, 0.487, 0.2522, 0.4887, 0.25, 0.4813, 0.2423, 0.4829, 0.2456, 0.4785, 0.25, 0.481, 0.25, 0.4849, 0.25, 0.4721, 0.2544, 0.4785, 0.25, 0.481, 0.2455, 0.4789, 0.2577, 0.4829, 0.25, 0.4849, 0.25, 0.481, 0.2544, 0.4785, 0.6624, 0.5344, 0.6571, 0.5685, 0.5096, 0.5685, 0.5042, 0.5344, 0.5042, 0.5344, 0.6624, 0.5344, 0.9447, 0.1287, 0.9503, 0.1343, 0.955, 0.1317, 0.9526, 0.127, 0.9524, 0.142, 0.9578, 0.1361, 0.9578, 0.1325, 0.9503, 0.1343, 0.9479, 0.1269, 0.9456, 0.1319, 0.9501, 0.1345, 0.9535, 0.1325, 0.9423, 0.1389, 0.9501, 0.1396, 0.9501, 0.1345, 0.946, 0.1317, 0.9555, 0.1402, 0.9535, 0.1325, 0.9501, 0.1345, 0.9501, 0.1396, 0.4479, 0.1269, 0.4535, 0.1325, 0.4501, 0.1345, 0.4456, 0.1319, 0.4555, 0.1402, 0.4501, 0.1396, 0.4501, 0.1345, 0.4535, 0.1325, 0.4423, 0.1389, 0.4456, 0.1319, 0.4501, 0.1345, 0.4505, 0.1394, 0.4447, 0.1287, 0.4526, 0.127, 0.4557, 0.1287, 0.4503, 0.1343, 0.5021, 0.5344, 0.4958, 0.5344, 0.4958, 0.5344, 0.4982, 0.5344, 0.5021, 0.5344, 0.4524, 0.142, 0.4503, 0.1343, 0.455, 0.1317, 0.4578, 0.1361, 0.4958, 0.5344, 0.4904, 0.5685, 0.3429, 0.5685, 0.3376, 0.5344, 0.3376, 0.5344, 0.4958, 0.5344, 0.7423, 0.02073, 0.75, 0.01868, 0.75, 0.01331, 0.7447, 0.01305, 0.7577, 0.02073, 0.7553, 0.01305, 0.7522, 0.01126, 0.75, 0.01868, 0.7423, 0.01711, 0.7456, 0.02155, 0.75, 0.01895, 0.75, 0.01507, 0.75, 0.0279, 0.7544, 0.02155, 0.75, 0.01895, 0.7455, 0.02112, 0.7577, 0.01711, 0.75, 0.01507, 0.75, 0.01895, 0.7544, 0.02155, 0.2423, 0.01711, 0.25, 0.01507, 0.25, 0.01895, 0.2456, 0.02155, 0.2577, 0.01711, 0.2544, 0.02155, 0.25, 0.01895, 0.25, 0.01507, 0.25, 0.0279, 0.2456, 0.02155, 0.25, 0.01895, 0.2545, 0.02112, 0.2423, 0.02073, 0.2447, 0.01305, 0.2478, 0.01126, 0.25, 0.01868, 0.3354, 0.5344, 0.3291, 0.5344, 0.3291, 0.5344, 0.3316, 0.5344, 0.3354, 0.5344, 0.2577, 0.02073, 0.25, 0.01868, 0.25, 0.01331, 0.2553, 0.01305, 0.3291, 0.5344, 0.3238, 0.5685, 0.1762, 0.5685, 0.1709, 0.5344, 0.1709, 0.5344, 0.3291, 0.5344, 0.5476, 0.142, 0.5497, 0.1343, 0.545, 0.1317, 0.5422, 0.1361, 0.5553, 0.1287, 0.5474, 0.127, 0.5443, 0.1287, 0.5497, 0.1343, 0.5445, 0.1402, 0.5499, 0.1396, 0.5499, 0.1345, 0.5465, 0.1325, 0.5577, 0.1389, 0.5544, 0.1319, 0.5499, 0.1345, 0.5495, 0.1394, 0.5521, 0.1269, 0.5465, 0.1325, 0.5499, 0.1345, 0.5544, 0.1319, 0.04448, 0.1402, 0.04654, 0.1325, 0.04991, 0.1345, 0.04994, 0.1396, 0.05214, 0.1269, 0.05437, 0.1319, 0.04991, 0.1345, 0.04654, 0.1325, 0.05765, 0.1389, 0.04994, 0.1396, 0.04991, 0.1345, 0.05402, 0.1317, 0.04761, 0.142, 0.04215, 0.1361, 0.04215, 0.1325, 0.04967, 0.1343, 0.1688, 0.5344, 0.1624, 0.5344, 0.1624, 0.5344, 0.1649, 0.5344, 0.1688, 0.5344, 0.05528, 0.1287, 0.04967, 0.1343, 0.04502, 0.1317, 0.04743, 0.127, 0.1646, 0.9656, 0.1709, 0.9656, 0.1709, 0.9656, 0.1684, 0.9656, 0.1646, 0.9656, 0.5553, 0.3713, 0.5497, 0.3657, 0.545, 0.3683, 0.5474, 0.373, 0.5476, 0.358, 0.5422, 0.3639, 0.5422, 0.3675, 0.5497, 0.3657, 0.5521, 0.3731, 0.5544, 0.3681, 0.5499, 0.3655, 0.5465, 0.3675, 0.5577, 0.3611, 0.5499, 0.3604, 0.5499, 0.3655, 0.554, 0.3683, 0.5445, 0.3598, 0.5465, 0.3675, 0.5499, 0.3655, 0.5499, 0.3604, 0.05214, 0.3731, 0.04654, 0.3675, 0.04991, 0.3655, 0.05437, 0.3681, 0.04448, 0.3598, 0.04994, 0.3604, 0.04991, 0.3655, 0.04654, 0.3675, 0.05765, 0.3611, 0.05437, 0.3681, 0.04991, 0.3655, 0.04955, 0.3606, 0.05528, 0.3713, 0.04743, 0.373, 0.04434, 0.3713, 0.04967, 0.3657, 0.04761, 0.358, 0.04967, 0.3657, 0.04502, 0.3683, 0.04215, 0.3639, 0.7423, 0.4829, 0.7423, 0.4793, 0.75, 0.4813, 0.75, 0.4849, 0.75, 0.4849, 0.75, 0.4813, 0.7577, 0.4793, 0.7577, 0.4829, 0.1571, 0.5685, 0.1571, 0.9315, 0.009571, 0.9315, 0.009571, 0.5685, 0.7553, 0.487, 0.9526, 0.373, 0.9447, 0.3713, 0.7577, 0.4793, 0.9524, 0.358, 0.9555, 0.3598, 0.9535, 0.3675, 0.9503, 0.3657, 0.9503, 0.3657, 0.9535, 0.3675, 0.9479, 0.3731, 0.9447, 0.3713, 0.9423, 0.3611, 0.75, 0.4721, 0.7544, 0.4785, 0.9456, 0.3681, 0.9456, 0.3681, 0.7544, 0.4785, 0.7577, 0.4829, 0.9479, 0.3731, 0.4555, 0.3598, 0.4524, 0.358, 0.4503, 0.3657, 0.4535, 0.3675, 0.4535, 0.3675, 0.4503, 0.3657, 0.4447, 0.3713, 0.4479, 0.3731, -0.002113, 0.9656, 0.004225, 0.9656, 0.00423, 0.9656, 0.001755, 0.9656, -0.002115, 0.9656, 0.4526, 0.373, 0.2553, 0.487, 0.2577, 0.4793, 0.4447, 0.3713, 0.2423, 0.4793, 0.2423, 0.4829, 0.25, 0.4849, 0.25, 0.4813, 0.25, 0.4813, 0.25, 0.4849, 0.2577, 0.4829, 0.2577, 0.4793, 0.25, 0.4721, 0.4423, 0.3611, 0.4456, 0.3681, 0.2544, 0.4785, 0.2544, 0.4785, 0.4456, 0.3681, 0.4479, 0.3731, 0.2577, 0.4829, 0.8238, 0.5685, 0.8238, 0.9315, 0.6762, 0.9315, 0.6762, 0.5685, 0.9578, 0.3639, 0.9578, 0.1361, 0.9524, 0.142, 0.9524, 0.358, 0.9447, 0.1287, 0.9479, 0.1269, 0.9535, 0.1325, 0.9503, 0.1343, 0.9503, 0.1343, 0.9535, 0.1325, 0.9555, 0.1402, 0.9524, 0.142, 0.9423, 0.1389, 0.9423, 0.3611, 0.9501, 0.3604, 0.9501, 0.1396, 0.9501, 0.1396, 0.9501, 0.3604, 0.9555, 0.3598, 0.9555, 0.1402, 0.4479, 0.1269, 0.4447, 0.1287, 0.4503, 0.1343, 0.4535, 0.1325, 0.4535, 0.1325, 0.4503, 0.1343, 0.4524, 0.142, 0.4555, 0.1402, 0.8312, 0.9656, 0.8376, 0.9656, 0.8376, 0.9656, 0.8351, 0.9656, 0.8312, 0.9656, 0.4578, 0.1361, 0.4578, 0.3639, 0.4524, 0.358, 0.4524, 0.142, 0.4423, 0.3611, 0.4423, 0.1389, 0.4501, 0.1396, 0.4501, 0.3604, 0.4501, 0.3604, 0.4501, 0.1396, 0.4555, 0.1402, 0.4555, 0.3598, 0.6571, 0.5685, 0.6571, 0.9315, 0.5096, 0.9315, 0.5096, 0.5685, 0.9526, 0.127, 0.7553, 0.01305, 0.7577, 0.02073, 0.9447, 0.1287, 0.7423, 0.02073, 0.7423, 0.01711, 0.75, 0.01507, 0.75, 0.01868, 0.75, 0.01868, 0.75, 0.01507, 0.7577, 0.01711, 0.7577, 0.02073, 0.75, 0.0279, 0.9423, 0.1389, 0.9456, 0.1319, 0.7544, 0.02155, 0.7544, 0.02155, 0.9456, 0.1319, 0.9479, 0.1269, 0.7577, 0.01711, 0.2423, 0.01711, 0.2423, 0.02073, 0.25, 0.01868, 0.25, 0.01507, 0.25, 0.01507, 0.25, 0.01868, 0.2577, 0.02073, 0.2577, 0.01711, 0.6646, 0.9656, 0.6709, 0.9656, 0.6709, 0.9656, 0.6684, 0.9656, 0.6646, 0.9656, 0.2553, 0.01305, 0.4526, 0.127, 0.4447, 0.1287, 0.2577, 0.02073, 0.4423, 0.1389, 0.25, 0.0279, 0.2544, 0.02155, 0.4456, 0.1319, 0.4456, 0.1319, 0.2544, 0.02155, 0.2577, 0.01711, 0.4479, 0.1269, 0.4904, 0.5685, 0.4904, 0.9315, 0.3429, 0.9315, 0.3429, 0.5685, 0.7447, 0.01305, 0.5474, 0.127, 0.5553, 0.1287, 0.7423, 0.02073, 0.5476, 0.142, 0.5445, 0.1402, 0.5465, 0.1325, 0.5497, 0.1343, 0.5497, 0.1343, 0.5465, 0.1325, 0.5521, 0.1269, 0.5553, 0.1287, 0.5577, 0.1389, 0.75, 0.0279, 0.7456, 0.02155, 0.5544, 0.1319, 0.5544, 0.1319, 0.7456, 0.02155, 0.7423, 0.01711, 0.5521, 0.1269, 0.04448, 0.1402, 0.04761, 0.142, 0.04967, 0.1343, 0.04654, 0.1325, 0.04654, 0.1325, 0.04967, 0.1343, 0.05528, 0.1287, 0.05214, 0.1269, 0.4979, 0.9656, 0.5042, 0.9656, 0.5042, 0.9656, 0.5018, 0.9656, 0.4979, 0.9656, 0.04743, 0.127, 0.2447, 0.01305, 0.2423, 0.02073, 0.05528, 0.1287, 0.25, 0.0279, 0.05765, 0.1389, 0.05437, 0.1319, 0.2456, 0.02155, 0.2456, 0.02155, 0.05437, 0.1319, 0.05214, 0.1269, 0.2423, 0.01711, 0.3238, 0.5685, 0.3238, 0.9315, 0.1762, 0.9315, 0.1762, 0.5685, 0.5422, 0.1361, 0.5422, 0.3639, 0.5476, 0.358, 0.5476, 0.142, 0.5553, 0.3713, 0.5521, 0.3731, 0.5465, 0.3675, 0.5497, 0.3657, 0.5497, 0.3657, 0.5465, 0.3675, 0.5445, 0.3598, 0.5476, 0.358, 0.5577, 0.3611, 0.5577, 0.1389, 0.5499, 0.1396, 0.5499, 0.3604, 0.5499, 0.3604, 0.5499, 0.1396, 0.5445, 0.1402, 0.5445, 0.3598, 0.05214, 0.3731, 0.05528, 0.3713, 0.04967, 0.3657, 0.04654, 0.3675, 0.04654, 0.3675, 0.04967, 0.3657, 0.04761, 0.358, 0.04448, 0.3598, 0.3312, 0.9656, 0.3376, 0.9656, 0.3376, 0.9656, 0.3351, 0.9656, 0.3312, 0.9656, 0.04215, 0.3639, 0.04215, 0.1361, 0.04761, 0.142, 0.04761, 0.358, 0.05765, 0.1389, 0.05765, 0.3611, 0.04994, 0.3604, 0.04994, 0.1396, 0.04994, 0.1396, 0.04994, 0.3604, 0.04448, 0.3598, 0.04448, 0.1402, 1.002, 0.5344, 0.9958, 0.5344, 0.9958, 0.5344, 0.9982, 0.5344, 1.002, 0.5344, 0.5474, 0.373, 0.7447, 0.487, 0.7423, 0.4793, 0.5553, 0.3713, 0.75, 0.4721, 0.5577, 0.3611, 0.5544, 0.3681, 0.7456, 0.4785, 0.7456, 0.4785, 0.5544, 0.3681, 0.5521, 0.3731, 0.7423, 0.4829, 0.6688, 0.5344, 0.6624, 0.5344, 0.6624, 0.5344, 0.6649, 0.5344, 0.6688, 0.5344, 0.2447, 0.487, 0.04743, 0.373, 0.05528, 0.3713, 0.2423, 0.4793, 0.05765, 0.3611, 0.25, 0.4721, 0.2456, 0.4785, 0.05437, 0.3681, 0.05437, 0.3681, 0.2456, 0.4785, 0.2423, 0.4829, 0.05214, 0.3731, 0.5553, 0.3713, 0.7423, 0.4793, 0.7423, 0.4829, 0.5521, 0.3731, 1.002, 0.5387, 1.001, 0.5546, 0.9983, 0.5546, 0.9963, 0.5387, 0.9958, 0.5344, 1.002, 0.5344, 0.8429, 0.5685, 0.8375, 0.5685, 0.8322, 0.5685, 0.8285, 0.5685, 0.8291, 0.5344, 0.8354, 0.5344, 0.8238, 0.9315, 0.8292, 0.9315, 0.8344, 0.9315, 0.8381, 0.9315, 0.8376, 0.9656, 0.8312, 0.9656, -8.941e-08, 0.9315, 1.65e-05, 0.9316, 0.004144, 0.9315, 0.009571, 0.9315, 0.004225, 0.9656, 0.002499, 0.9516, 0.6762, 0.5685, 0.6708, 0.5685, 0.6656, 0.5685, 0.6619, 0.5685, 0.6624, 0.5344, 0.6688, 0.5344, 0.6571, 0.9315, 0.6625, 0.9315, 0.6678, 0.9315, 0.6715, 0.9315, 0.6709, 0.9656, 0.6646, 0.9656, 0.5096, 0.5685, 0.5041, 0.5685, 0.4989, 0.5685, 0.4952, 0.5685, 0.4958, 0.5344, 0.5021, 0.5344, 0.4904, 0.9315, 0.4959, 0.9315, 0.5011, 0.9315, 0.5048, 0.9315, 0.5042, 0.9656, 0.4979, 0.9656, 0.3429, 0.5685, 0.3375, 0.5685, 0.3322, 0.5685, 0.3285, 0.5685, 0.3291, 0.5344, 0.3354, 0.5344, 0.3238, 0.9315, 0.3292, 0.9315, 0.3344, 0.9315, 0.3381, 0.9315, 0.3376, 0.9656, 0.3312, 0.9656, 0.1762, 0.5685, 0.1708, 0.5685, 0.1656, 0.5685, 0.1619, 0.5685, 0.1624, 0.5344, 0.1688, 0.5344, 0.1571, 0.9315, 0.1625, 0.9315, 0.1678, 0.9315, 0.1715, 0.9315, 0.1709, 0.9656, 0.1646, 0.9656, 0.009571, 0.5685, 0.009571, 0.9315, 0.004144, 0.9315, 0.004144, 0.5685, 0.004144, 0.5685, 0.004144, 0.9315, -8.941e-08, 0.9315, -8.941e-08, 0.5685, 1.0, 0.5685, 1.0, 0.9315, 0.9904, 0.9315, 0.9904, 0.5685, 0.8238, 0.9315, 0.8238, 0.5685, 0.8292, 0.5685, 0.8292, 0.9315, 0.8292, 0.9315, 0.8292, 0.5685, 0.8375, 0.5685, 0.8375, 0.9315, 0.8375, 0.9315, 0.8375, 0.5685, 0.8429, 0.5685, 0.8429, 0.9315, 0.1762, 0.5685, 0.1762, 0.9315, 0.1708, 0.9315, 0.1708, 0.5685, 0.1708, 0.5685, 0.1708, 0.9315, 0.1625, 0.9315, 0.1625, 0.5685, 0.1625, 0.5685, 0.1625, 0.9315, 0.1571, 0.9315, 0.1571, 0.5685, 0.6571, 0.9315, 0.6571, 0.5685, 0.6625, 0.5685, 0.6625, 0.9315, 0.6625, 0.9315, 0.6625, 0.5685, 0.6708, 0.5685, 0.6708, 0.9315, 0.6708, 0.9315, 0.6708, 0.5685, 0.6762, 0.5685, 0.6762, 0.9315, 0.4904, 0.9315, 0.4904, 0.5685, 0.4959, 0.5685, 0.4959, 0.9315, 0.4959, 0.9315, 0.4959, 0.5685, 0.5041, 0.5685, 0.5041, 0.9315, 0.5041, 0.9315, 0.5041, 0.5685, 0.5096, 0.5685, 0.5096, 0.9315, 0.3238, 0.9315, 0.3238, 0.5685, 0.3292, 0.5685, 0.3292, 0.9315, 0.3292, 0.9315, 0.3292, 0.5685, 0.3375, 0.5685, 0.3375, 0.9315, 0.3375, 0.9315, 0.3375, 0.5685, 0.3429, 0.5685, 0.3429, 0.9315, 0.1624, 0.5344, 0.1571, 0.5685, 0.009571, 0.5685, 0.004225, 0.5344, 0.00423, 0.5344, 0.1624, 0.5344, 0.8262, 0.3243, 0.8477, 0.3064, 0.8439, 0.3042, 0.8225, 0.3203, 0.8225, 0.3203, 0.8439, 0.3042, 0.8378, 0.3007, 0.8159, 0.3134, 0.8159, 0.3134, 0.8378, 0.3007, 0.8071, 0.3007, 0.7851, 0.3134, 0.7851, 0.3134, 0.8071, 0.3007, 0.7879, 0.3007, 0.7659, 0.3134, 0.2762, 0.3532, 0.25, 0.3628, 0.25, 0.3585, 0.2747, 0.3479, 0.2747, 0.3479, 0.25, 0.3585, 0.25, 0.3514, 0.272, 0.3388, 0.272, 0.3388, 0.25, 0.3514, 0.2808, 0.3515, 0.3028, 0.3388, 0.3028, 0.3388, 0.2808, 0.3515, 0.2999, 0.3514, 0.3219, 0.3388, 0.8525, 0.2211, 0.8477, 0.1936, 0.8439, 0.1958, 0.8472, 0.2224, 0.8472, 0.2224, 0.8439, 0.1958, 0.8378, 0.1993, 0.8378, 0.2246, 0.8378, 0.2246, 0.8378, 0.1993, 0.8071, 0.1993, 0.807, 0.2246, 0.807, 0.2246, 0.8071, 0.1993, 0.7879, 0.1993, 0.7879, 0.2246, 0.3525, 0.2789, 0.3477, 0.3064, 0.3439, 0.3042, 0.3472, 0.2776, 0.3472, 0.2776, 0.3439, 0.3042, 0.3378, 0.3007, 0.3378, 0.2754, 0.3378, 0.2754, 0.3378, 0.3007, 0.3687, 0.3007, 0.3687, 0.2754, 0.3687, 0.2754, 0.3687, 0.3007, 0.3878, 0.3007, 0.3878, 0.2754, 0.7762, 0.1468, 0.75, 0.1372, 0.75, 0.1415, 0.7747, 0.1521, 0.7747, 0.1521, 0.75, 0.1415, 0.75, 0.1486, 0.772, 0.1612, 0.772, 0.1612, 0.75, 0.1486, 0.7192, 0.1485, 0.7411, 0.1612, 0.7411, 0.1612, 0.7192, 0.1485, 0.7001, 0.1486, 0.722, 0.1612, 0.3262, 0.1757, 0.3477, 0.1936, 0.3439, 0.1958, 0.3225, 0.1797, 0.3225, 0.1797, 0.3439, 0.1958, 0.3378, 0.1993, 0.3159, 0.1866, 0.3159, 0.1866, 0.3378, 0.1993, 0.3687, 0.1993, 0.3467, 0.1866, 0.3467, 0.1866, 0.3687, 0.1993, 0.3878, 0.1993, 0.3658, 0.1866, 0.6738, 0.1757, 0.6523, 0.1936, 0.6561, 0.1958, 0.6775, 0.1797, 0.6775, 0.1797, 0.6561, 0.1958, 0.6622, 0.1993, 0.6841, 0.1866, 0.6841, 0.1866, 0.6622, 0.1993, 0.6313, 0.1993, 0.6533, 0.1866, 0.6533, 0.1866, 0.6313, 0.1993, 0.6122, 0.1993, 0.6342, 0.1866, 0.2238, 0.1468, 0.25, 0.1372, 0.25, 0.1415, 0.2253, 0.1521, 0.2253, 0.1521, 0.25, 0.1415, 0.25, 0.1486, 0.228, 0.1612, 0.228, 0.1612, 0.25, 0.1486, 0.2808, 0.1485, 0.2589, 0.1612, 0.2589, 0.1612, 0.2808, 0.1485, 0.2999, 0.1486, 0.278, 0.1612, 0.6475, 0.2789, 0.6523, 0.3064, 0.6561, 0.3042, 0.6528, 0.2776, 0.6528, 0.2776, 0.6561, 0.3042, 0.6622, 0.3007, 0.6622, 0.2754, 0.6622, 0.2754, 0.6622, 0.3007, 0.6313, 0.3007, 0.6313, 0.2754, 0.6313, 0.2754, 0.6313, 0.3007, 0.6122, 0.3007, 0.6122, 0.2754, 0.1475, 0.2211, 0.1523, 0.1936, 0.1561, 0.1958, 0.1528, 0.2224, 0.1528, 0.2224, 0.1561, 0.1958, 0.1622, 0.1993, 0.1622, 0.2246, 0.1622, 0.2246, 0.1622, 0.1993, 0.1929, 0.1993, 0.193, 0.2246, 0.193, 0.2246, 0.1929, 0.1993, 0.2121, 0.1993, 0.2121, 0.2246, 0.7238, 0.3532, 0.75, 0.3628, 0.75, 0.3585, 0.7253, 0.3479, 0.7253, 0.3479, 0.75, 0.3585, 0.75, 0.3514, 0.728, 0.3388, 0.728, 0.3388, 0.75, 0.3514, 0.7192, 0.3515, 0.6972, 0.3388, 0.6972, 0.3388, 0.7192, 0.3515, 0.7001, 0.3514, 0.6781, 0.3388, 0.1738, 0.3243, 0.1523, 0.3064, 0.1561, 0.3042, 0.1775, 0.3203, 0.1775, 0.3203, 0.1561, 0.3042, 0.1622, 0.3007, 0.1841, 0.3134, 0.1841, 0.3134, 0.1622, 0.3007, 0.1929, 0.3007, 0.2149, 0.3134, 0.2149, 0.3134, 0.1929, 0.3007, 0.2121, 0.3007, 0.2341, 0.3134, 0.7762, 0.3532, 0.8016, 0.3395, 0.7988, 0.3345, 0.7747, 0.3479, 0.7747, 0.3479, 0.7988, 0.3345, 0.7939, 0.3261, 0.772, 0.3388, 0.772, 0.3388, 0.7939, 0.3261, 0.7631, 0.3261, 0.7411, 0.3388, 0.7411, 0.3388, 0.7631, 0.3261, 0.744, 0.3261, 0.722, 0.3388, 0.3262, 0.3243, 0.3016, 0.3395, 0.2988, 0.3345, 0.3225, 0.3203, 0.3225, 0.3203, 0.2988, 0.3345, 0.2939, 0.3261, 0.3159, 0.3134, 0.3159, 0.3134, 0.2939, 0.3261, 0.3248, 0.3261, 0.3467, 0.3134, 0.3467, 0.3134, 0.3248, 0.3261, 0.3439, 0.3261, 0.3658, 0.3134, 0.8525, 0.2789, 0.8533, 0.25, 0.8476, 0.25, 0.8472, 0.2776, 0.8472, 0.2776, 0.8476, 0.25, 0.8378, 0.25, 0.8378, 0.2754, 0.8378, 0.2754, 0.8378, 0.25, 0.807, 0.25, 0.807, 0.2754, 0.807, 0.2754, 0.807, 0.25, 0.7879, 0.25, 0.7879, 0.2754, 0.3525, 0.2211, 0.3533, 0.25, 0.3476, 0.25, 0.3472, 0.2224, 0.3472, 0.2224, 0.3476, 0.25, 0.3378, 0.25, 0.3378, 0.2246, 0.3378, 0.2246, 0.3378, 0.25, 0.3687, 0.25, 0.3687, 0.2246, 0.3687, 0.2246, 0.3687, 0.25, 0.3878, 0.25, 0.3878, 0.2246, 0.8262, 0.1757, 0.8016, 0.1605, 0.7988, 0.1655, 0.8225, 0.1797, 0.8225, 0.1797, 0.7988, 0.1655, 0.7939, 0.1739, 0.8159, 0.1866, 0.8159, 0.1866, 0.7939, 0.1739, 0.7631, 0.1739, 0.7851, 0.1866, 0.7851, 0.1866, 0.7631, 0.1739, 0.744, 0.1739, 0.7659, 0.1866, 0.2762, 0.1468, 0.3016, 0.1605, 0.2988, 0.1655, 0.2747, 0.1521, 0.2747, 0.1521, 0.2988, 0.1655, 0.2939, 0.1739, 0.272, 0.1612, 0.272, 0.1612, 0.2939, 0.1739, 0.3248, 0.1739, 0.3028, 0.1612, 0.3028, 0.1612, 0.3248, 0.1739, 0.3439, 0.1739, 0.3219, 0.1612, 0.7238, 0.1468, 0.6984, 0.1605, 0.7012, 0.1655, 0.7253, 0.1521, 0.7253, 0.1521, 0.7012, 0.1655, 0.7061, 0.1739, 0.728, 0.1612, 0.728, 0.1612, 0.7061, 0.1739, 0.6752, 0.1739, 0.6972, 0.1612, 0.6972, 0.1612, 0.6752, 0.1739, 0.6561, 0.1739, 0.6781, 0.1612, 0.1738, 0.1757, 0.1984, 0.1605, 0.2012, 0.1655, 0.1775, 0.1797, 0.1775, 0.1797, 0.2012, 0.1655, 0.2061, 0.1739, 0.1841, 0.1866, 0.1841, 0.1866, 0.2061, 0.1739, 0.2369, 0.1739, 0.2149, 0.1866, 0.2149, 0.1866, 0.2369, 0.1739, 0.256, 0.1739, 0.2341, 0.1866, 0.6475, 0.2211, 0.6467, 0.25, 0.6524, 0.25, 0.6528, 0.2224, 0.6528, 0.2224, 0.6524, 0.25, 0.6622, 0.25, 0.6622, 0.2246, 0.6622, 0.2246, 0.6622, 0.25, 0.6313, 0.25, 0.6313, 0.2246, 0.6313, 0.2246, 0.6313, 0.25, 0.6122, 0.25, 0.6122, 0.2246, 0.1475, 0.2789, 0.1467, 0.25, 0.1524, 0.25, 0.1528, 0.2776, 0.1528, 0.2776, 0.1524, 0.25, 0.1622, 0.25, 0.1622, 0.2754, 0.1622, 0.2754, 0.1622, 0.25, 0.193, 0.25, 0.193, 0.2754, 0.193, 0.2754, 0.193, 0.25, 0.2121, 0.25, 0.2121, 0.2754, 0.6738, 0.3243, 0.6984, 0.3395, 0.7012, 0.3345, 0.6775, 0.3203, 0.6775, 0.3203, 0.7012, 0.3345, 0.7061, 0.3261, 0.6841, 0.3134, 0.6841, 0.3134, 0.7061, 0.3261, 0.6752, 0.3261, 0.6533, 0.3134, 0.6533, 0.3134, 0.6752, 0.3261, 0.6561, 0.3261, 0.6342, 0.3134, 0.2238, 0.3532, 0.1984, 0.3395, 0.2012, 0.3345, 0.2253, 0.3479, 0.2253, 0.3479, 0.2012, 0.3345, 0.2061, 0.3261, 0.228, 0.3388, 0.228, 0.3388, 0.2061, 0.3261, 0.2369, 0.3261, 0.2589, 0.3388, 0.2589, 0.3388, 0.2369, 0.3261, 0.256, 0.3261, 0.278, 0.3388, 0.8016, 0.3395, 0.8262, 0.3243, 0.8225, 0.3203, 0.7988, 0.3345, 0.7988, 0.3345, 0.8225, 0.3203, 0.8159, 0.3134, 0.7939, 0.3261, 0.7939, 0.3261, 0.8159, 0.3134, 0.7851, 0.3134, 0.7631, 0.3261, 0.7631, 0.3261, 0.7851, 0.3134, 0.7659, 0.3134, 0.744, 0.3261, 0.3016, 0.3395, 0.2762, 0.3532, 0.2747, 0.3479, 0.2988, 0.3345, 0.2988, 0.3345, 0.2747, 0.3479, 0.272, 0.3388, 0.2939, 0.3261, 0.2939, 0.3261, 0.272, 0.3388, 0.3028, 0.3388, 0.3248, 0.3261, 0.3248, 0.3261, 0.3028, 0.3388, 0.3219, 0.3388, 0.3439, 0.3261, 0.8533, 0.25, 0.8525, 0.2211, 0.8472, 0.2224, 0.8476, 0.25, 0.8476, 0.25, 0.8472, 0.2224, 0.8378, 0.2246, 0.8378, 0.25, 0.8378, 0.25, 0.8378, 0.2246, 0.807, 0.2246, 0.807, 0.25, 0.807, 0.25, 0.807, 0.2246, 0.7879, 0.2246, 0.7879, 0.25, 0.3533, 0.25, 0.3525, 0.2789, 0.3472, 0.2776, 0.3476, 0.25, 0.3476, 0.25, 0.3472, 0.2776, 0.3378, 0.2754, 0.3378, 0.25, 0.3378, 0.25, 0.3378, 0.2754, 0.3687, 0.2754, 0.3687, 0.25, 0.3687, 0.25, 0.3687, 0.2754, 0.3878, 0.2754, 0.3878, 0.25, 0.8016, 0.1605, 0.7762, 0.1468, 0.7747, 0.1521, 0.7988, 0.1655, 0.7988, 0.1655, 0.7747, 0.1521, 0.772, 0.1612, 0.7939, 0.1739, 0.7939, 0.1739, 0.772, 0.1612, 0.7411, 0.1612, 0.7631, 0.1739, 0.7631, 0.1739, 0.7411, 0.1612, 0.722, 0.1612, 0.744, 0.1739, 0.3016, 0.1605, 0.3262, 0.1757, 0.3225, 0.1797, 0.2988, 0.1655, 0.2988, 0.1655, 0.3225, 0.1797, 0.3159, 0.1866, 0.2939, 0.1739, 0.2939, 0.1739, 0.3159, 0.1866, 0.3467, 0.1866, 0.3248, 0.1739, 0.3248, 0.1739, 0.3467, 0.1866, 0.3658, 0.1866, 0.3439, 0.1739, 0.6984, 0.1605, 0.6738, 0.1757, 0.6775, 0.1797, 0.7012, 0.1655, 0.7012, 0.1655, 0.6775, 0.1797, 0.6841, 0.1866, 0.7061, 0.1739, 0.7061, 0.1739, 0.6841, 0.1866, 0.6533, 0.1866, 0.6752, 0.1739, 0.6752, 0.1739, 0.6533, 0.1866, 0.6342, 0.1866, 0.6561, 0.1739, 0.1984, 0.1605, 0.2238, 0.1468, 0.2253, 0.1521, 0.2012, 0.1655, 0.2012, 0.1655, 0.2253, 0.1521, 0.228, 0.1612, 0.2061, 0.1739, 0.2061, 0.1739, 0.228, 0.1612, 0.2589, 0.1612, 0.2369, 0.1739, 0.2369, 0.1739, 0.2589, 0.1612, 0.278, 0.1612, 0.256, 0.1739, 0.6467, 0.25, 0.6475, 0.2789, 0.6528, 0.2776, 0.6524, 0.25, 0.6524, 0.25, 0.6528, 0.2776, 0.6622, 0.2754, 0.6622, 0.25, 0.6622, 0.25, 0.6622, 0.2754, 0.6313, 0.2754, 0.6313, 0.25, 0.6313, 0.25, 0.6313, 0.2754, 0.6122, 0.2754, 0.6122, 0.25, 0.1467, 0.25, 0.1475, 0.2211, 0.1528, 0.2224, 0.1524, 0.25, 0.1524, 0.25, 0.1528, 0.2224, 0.1622, 0.2246, 0.1622, 0.25, 0.1622, 0.25, 0.1622, 0.2246, 0.193, 0.2246, 0.193, 0.25, 0.193, 0.25, 0.193, 0.2246, 0.2121, 0.2246, 0.2121, 0.25, 0.6984, 0.3395, 0.7238, 0.3532, 0.7253, 0.3479, 0.7012, 0.3345, 0.7012, 0.3345, 0.7253, 0.3479, 0.728, 0.3388, 0.7061, 0.3261, 0.7061, 0.3261, 0.728, 0.3388, 0.6972, 0.3388, 0.6752, 0.3261, 0.6752, 0.3261, 0.6972, 0.3388, 0.6781, 0.3388, 0.6561, 0.3261, 0.1984, 0.3395, 0.1738, 0.3243, 0.1775, 0.3203, 0.2012, 0.3345, 0.2012, 0.3345, 0.1775, 0.3203, 0.1841, 0.3134, 0.2061, 0.3261, 0.2061, 0.3261, 0.1841, 0.3134, 0.2149, 0.3134, 0.2369, 0.3261, 0.2369, 0.3261, 0.2149, 0.3134, 0.2341, 0.3134, 0.256, 0.3261, 0.75, 0.3628, 0.7762, 0.3532, 0.7747, 0.3479, 0.75, 0.3585, 0.75, 0.3585, 0.7747, 0.3479, 0.772, 0.3388, 0.75, 0.3514, 0.75, 0.3514, 0.772, 0.3388, 0.7411, 0.3388, 0.7192, 0.3515, 0.7192, 0.3515, 0.7411, 0.3388, 0.722, 0.3388, 0.7001, 0.3514, 0.3477, 0.3064, 0.3262, 0.3243, 0.3225, 0.3203, 0.3439, 0.3042, 0.3439, 0.3042, 0.3225, 0.3203, 0.3159, 0.3134, 0.3378, 0.3007, 0.3378, 0.3007, 0.3159, 0.3134, 0.3467, 0.3134, 0.3687, 0.3007, 0.3687, 0.3007, 0.3467, 0.3134, 0.3658, 0.3134, 0.3878, 0.3007, 0.8477, 0.3064, 0.8525, 0.2789, 0.8472, 0.2776, 0.8439, 0.3042, 0.8439, 0.3042, 0.8472, 0.2776, 0.8378, 0.2754, 0.8378, 0.3007, 0.8378, 0.3007, 0.8378, 0.2754, 0.807, 0.2754, 0.8071, 0.3007, 0.8071, 0.3007, 0.807, 0.2754, 0.7879, 0.2754, 0.7879, 0.3007, 0.3477, 0.1936, 0.3525, 0.2211, 0.3472, 0.2224, 0.3439, 0.1958, 0.3439, 0.1958, 0.3472, 0.2224, 0.3378, 0.2246, 0.3378, 0.1993, 0.3378, 0.1993, 0.3378, 0.2246, 0.3687, 0.2246, 0.3687, 0.1993, 0.3687, 0.1993, 0.3687, 0.2246, 0.3878, 0.2246, 0.3878, 0.1993, 0.8477, 0.1936, 0.8262, 0.1757, 0.8225, 0.1797, 0.8439, 0.1958, 0.8439, 0.1958, 0.8225, 0.1797, 0.8159, 0.1866, 0.8378, 0.1993, 0.8378, 0.1993, 0.8159, 0.1866, 0.7851, 0.1866, 0.8071, 0.1993, 0.8071, 0.1993, 0.7851, 0.1866, 0.7659, 0.1866, 0.7879, 0.1993, 0.25, 0.1372, 0.2762, 0.1468, 0.2747, 0.1521, 0.25, 0.1415, 0.25, 0.1415, 0.2747, 0.1521, 0.272, 0.1612, 0.25, 0.1486, 0.25, 0.1486, 0.272, 0.1612, 0.3028, 0.1612, 0.2808, 0.1485, 0.2808, 0.1485, 0.3028, 0.1612, 0.3219, 0.1612, 0.2999, 0.1486, 0.75, 0.1372, 0.7238, 0.1468, 0.7253, 0.1521, 0.75, 0.1415, 0.75, 0.1415, 0.7253, 0.1521, 0.728, 0.1612, 0.75, 0.1486, 0.75, 0.1486, 0.728, 0.1612, 0.6972, 0.1612, 0.7192, 0.1485, 0.7192, 0.1485, 0.6972, 0.1612, 0.6781, 0.1612, 0.7001, 0.1486, 0.1523, 0.1936, 0.1738, 0.1757, 0.1775, 0.1797, 0.1561, 0.1958, 0.1561, 0.1958, 0.1775, 0.1797, 0.1841, 0.1866, 0.1622, 0.1993, 0.1622, 0.1993, 0.1841, 0.1866, 0.2149, 0.1866, 0.1929, 0.1993, 0.1929, 0.1993, 0.2149, 0.1866, 0.2341, 0.1866, 0.2121, 0.1993, 0.6523, 0.1936, 0.6475, 0.2211, 0.6528, 0.2224, 0.6561, 0.1958, 0.6561, 0.1958, 0.6528, 0.2224, 0.6622, 0.2246, 0.6622, 0.1993, 0.6622, 0.1993, 0.6622, 0.2246, 0.6313, 0.2246, 0.6313, 0.1993, 0.6313, 0.1993, 0.6313, 0.2246, 0.6122, 0.2246, 0.6122, 0.1993, 0.1523, 0.3064, 0.1475, 0.2789, 0.1528, 0.2776, 0.1561, 0.3042, 0.1561, 0.3042, 0.1528, 0.2776, 0.1622, 0.2754, 0.1622, 0.3007, 0.1622, 0.3007, 0.1622, 0.2754, 0.193, 0.2754, 0.1929, 0.3007, 0.1929, 0.3007, 0.193, 0.2754, 0.2121, 0.2754, 0.2121, 0.3007, 0.6523, 0.3064, 0.6738, 0.3243, 0.6775, 0.3203, 0.6561, 0.3042, 0.6561, 0.3042, 0.6775, 0.3203, 0.6841, 0.3134, 0.6622, 0.3007, 0.6622, 0.3007, 0.6841, 0.3134, 0.6533, 0.3134, 0.6313, 0.3007, 0.6313, 0.3007, 0.6533, 0.3134, 0.6342, 0.3134, 0.6122, 0.3007, 0.25, 0.3628, 0.2238, 0.3532, 0.2253, 0.3479, 0.25, 0.3585, 0.25, 0.3585, 0.2253, 0.3479, 0.228, 0.3388, 0.25, 0.3514, 0.25, 0.3514, 0.228, 0.3388, 0.2589, 0.3388, 0.2808, 0.3515, 0.2808, 0.3515, 0.2589, 0.3388, 0.278, 0.3388, 0.2999, 0.3514, 0.75, 0.3628, 0.7238, 0.3532, 0.6984, 0.3395, 0.6738, 0.3243, 0.6523, 0.3064, 0.5577, 0.3611, 0.75, 0.4721])
me_001_1.update()
me_004 = bpy.data.meshes.new('柱体.004')
me_004.from_pydata([(0.0, 1.0, 0.0), (0.0, 1.0, 0.0), (0.866, 0.5, 0.0), (0.866, 0.5, 0.0), (0.866, -0.5, 0.0), (0.866, -0.5, 0.0), (0.0, -1.0, 0.0), (0.0, -1.0, 0.0), (-0.866, -0.5, 0.0), (-0.866, -0.5, 0.0), (-0.866, 0.5, 0.0), (-0.866, 0.5, 0.0)], [], [(0, 1, 3, 2), (2, 3, 5, 4), (4, 5, 7, 6), (6, 7, 9, 8), (3, 1, 11, 9, 7, 5), (8, 9, 11, 10), (10, 11, 1, 0), (0, 2, 4, 6, 8, 10)])
_uv = me_004.uv_layers.new(name='UV 贴图')
_uv.uv.foreach_set('vector', [1.0, 0.5, 1.0, 1.0, 0.8333, 1.0, 0.8333, 0.5, 0.8333, 0.5, 0.8333, 1.0, 0.6667, 1.0, 0.6667, 0.5, 0.6667, 0.5, 0.6667, 1.0, 0.5, 1.0, 0.5, 0.5, 0.5, 0.5, 0.5, 1.0, 0.3333, 1.0, 0.3333, 0.5, 0.4578, 0.37, 0.25, 0.49, 0.04215, 0.37, 0.04215, 0.13, 0.25, 0.01, 0.4578, 0.13, 0.3333, 0.5, 0.3333, 1.0, 0.1667, 1.0, 0.1667, 0.5, 0.1667, 0.5, 0.1667, 1.0, -8.941e-08, 1.0, -8.941e-08, 0.5, 0.75, 0.49, 0.9578, 0.37, 0.9578, 0.13, 0.75, 0.01, 0.5422, 0.13, 0.5422, 0.37])
me_004.update()
me_003 = bpy.data.meshes.new('柱体.003')
me_003.from_pydata([(0.0, 0.5, -0.25), (0.0, 0.5, 0.25), (0.08682, 0.4924, -0.25), (0.08682, 0.4924, 0.25), (0.171, 0.4698, -0.25), (0.171, 0.4698, 0.25), (0.25, 0.433, -0.25), (0.25, 0.433, 0.25), (0.3214, 0.383, -0.25), (0.3214, 0.383, 0.25), (0.383, 0.3214, -0.25), (0.383, 0.3214, 0.25), (0.433, 0.25, -0.25), (0.433, 0.25, 0.25), (0.4698, 0.171, -0.25), (0.4698, 0.171, 0.25), (0.4924, 0.08682, -0.25), (0.4924, 0.08682, 0.25), (0.5, 0.0, -0.25), (0.5, 0.0, 0.25), (0.4924, -0.08682, -0.25), (0.4924, -0.08682, 0.25), (0.4698, -0.171, -0.25), (0.4698, -0.171, 0.25), (0.433, -0.25, -0.25), (0.433, -0.25, 0.25), (0.383, -0.3214, -0.25), (0.383, -0.3214, 0.25), (0.3214, -0.383, -0.25), (0.3214, -0.383, 0.25), (0.25, -0.433, -0.25), (0.25, -0.433, 0.25), (0.171, -0.4698, -0.25), (0.171, -0.4698, 0.25), (0.08682, -0.4924, -0.25), (0.08682, -0.4924, 0.25), (0.0, -0.5, -0.25), (0.0, -0.5, 0.25), (-0.08682, -0.4924, -0.25), (-0.08682, -0.4924, 0.25), (-0.171, -0.4698, -0.25), (-0.171, -0.4698, 0.25), (-0.25, -0.433, -0.25), (-0.25, -0.433, 0.25), (-0.3214, -0.383, -0.25), (-0.3214, -0.383, 0.25), (-0.383, -0.3214, -0.25), (-0.383, -0.3214, 0.25), (-0.433, -0.25, -0.25), (-0.433, -0.25, 0.25), (-0.4698, -0.171, -0.25), (-0.4698, -0.171, 0.25), (-0.4924, -0.08682, -0.25), (-0.4924, -0.08682, 0.25), (-0.5, 0.0, -0.25), (-0.5, 0.0, 0.25), (-0.4924, 0.08682, -0.25), (-0.4924, 0.08682, 0.25), (-0.4698, 0.171, -0.25), (-0.4698, 0.171, 0.25), (-0.433, 0.25, -0.25), (-0.433, 0.25, 0.25), (-0.383, 0.3214, -0.25), (-0.383, 0.3214, 0.25), (-0.3214, 0.383, -0.25), (-0.3214, 0.383, 0.25), (-0.25, 0.433, -0.25), (-0.25, 0.433, 0.25), (-0.171, 0.4698, -0.25), (-0.171, 0.4698, 0.25), (-0.08682, 0.4924, -0.25), (-0.08682, 0.4924, 0.25)], [], [(0, 1, 3, 2), (2, 3, 5, 4), (4, 5, 7, 6), (6, 7, 9, 8), (8, 9, 11, 10), (10, 11, 13, 12), (12, 13, 15, 14), (14, 15, 17, 16), (16, 17, 19, 18), (18, 19, 21, 20), (20, 21, 23, 22), (22, 23, 25, 24), (24, 25, 27, 26), (26, 27, 29, 28), (28, 29, 31, 30), (30, 31, 33, 32), (32, 33, 35, 34), (34, 35, 37, 36), (36, 37, 39, 38), (38, 39, 41, 40), (40, 41, 43, 42), (42, 43, 45, 44), (44, 45, 47, 46), (46, 47, 49, 48), (48, 49, 51, 50), (50, 51, 53, 52), (52, 53, 55, 54), (54, 55, 57, 56), (56, 57, 59, 58), (58, 59, 61, 60), (60, 61, 63, 62), (62, 63, 65, 64), (64, 65, 67, 66), (66, 67, 69, 68), (3, 1, 71, 69, 67, 65, 63, 61, 59, 57, 55, 53, 51, 49, 47, 45, 43, 41, 39, 37, 35, 33, 31, 29, 27, 25, 23, 21, 19, 17, 15, 13, 11, 9, 7, 5), (68, 69, 71, 70), (70, 71, 1, 0), (0, 2, 4, 6, 8, 10, 12, 14, 16, 18, 20, 22, 24, 26, 28, 30, 32, 34, 36, 38, 40, 42, 44, 46, 48, 50, 52, 54, 56, 58, 60, 62, 64, 66, 68, 70)])
_uv = me_003.uv_layers.new(name='UV 贴图')
_uv.uv.foreach_set('vector', [1.0, 0.5, 1.0, 1.0, 0.9722, 1.0, 0.9722, 0.5, 0.9722, 0.5, 0.9722, 1.0, 0.9444, 1.0, 0.9444, 0.5, 0.9444, 0.5, 0.9444, 1.0, 0.9167, 1.0, 0.9167, 0.5, 0.9167, 0.5, 0.9167, 1.0, 0.8889, 1.0, 0.8889, 0.5, 0.8889, 0.5, 0.8889, 1.0, 0.8611, 1.0, 0.8611, 0.5, 0.8611, 0.5, 0.8611, 1.0, 0.8333, 1.0, 0.8333, 0.5, 0.8333, 0.5, 0.8333, 1.0, 0.8056, 1.0, 0.8056, 0.5, 0.8056, 0.5, 0.8056, 1.0, 0.7778, 1.0, 0.7778, 0.5, 0.7778, 0.5, 0.7778, 1.0, 0.75, 1.0, 0.75, 0.5, 0.75, 0.5, 0.75, 1.0, 0.7222, 1.0, 0.7222, 0.5, 0.7222, 0.5, 0.7222, 1.0, 0.6944, 1.0, 0.6944, 0.5, 0.6944, 0.5, 0.6944, 1.0, 0.6667, 1.0, 0.6667, 0.5, 0.6667, 0.5, 0.6667, 1.0, 0.6389, 1.0, 0.6389, 0.5, 0.6389, 0.5, 0.6389, 1.0, 0.6111, 1.0, 0.6111, 0.5, 0.6111, 0.5, 0.6111, 1.0, 0.5833, 1.0, 0.5833, 0.5, 0.5833, 0.5, 0.5833, 1.0, 0.5556, 1.0, 0.5556, 0.5, 0.5556, 0.5, 0.5556, 1.0, 0.5278, 1.0, 0.5278, 0.5, 0.5278, 0.5, 0.5278, 1.0, 0.5, 1.0, 0.5, 0.5, 0.5, 0.5, 0.5, 1.0, 0.4722, 1.0, 0.4722, 0.5, 0.4722, 0.5, 0.4722, 1.0, 0.4444, 1.0, 0.4444, 0.5, 0.4444, 0.5, 0.4444, 1.0, 0.4167, 1.0, 0.4167, 0.5, 0.4167, 0.5, 0.4167, 1.0, 0.3889, 1.0, 0.3889, 0.5, 0.3889, 0.5, 0.3889, 1.0, 0.3611, 1.0, 0.3611, 0.5, 0.3611, 0.5, 0.3611, 1.0, 0.3333, 1.0, 0.3333, 0.5, 0.3333, 0.5, 0.3333, 1.0, 0.3056, 1.0, 0.3056, 0.5, 0.3056, 0.5, 0.3056, 1.0, 0.2778, 1.0, 0.2778, 0.5, 0.2778, 0.5, 0.2778, 1.0, 0.25, 1.0, 0.25, 0.5, 0.25, 0.5, 0.25, 1.0, 0.2222, 1.0, 0.2222, 0.5, 0.2222, 0.5, 0.2222, 1.0, 0.1944, 1.0, 0.1944, 0.5, 0.1944, 0.5, 0.1944, 1.0, 0.1667, 1.0, 0.1667, 0.5, 0.1667, 0.5, 0.1667, 1.0, 0.1389, 1.0, 0.1389, 0.5, 0.1389, 0.5, 0.1389, 1.0, 0.1111, 1.0, 0.1111, 0.5, 0.1111, 0.5, 0.1111, 1.0, 0.08333, 1.0, 0.08333, 0.5, 0.08333, 0.5, 0.08333, 1.0, 0.05556, 1.0, 0.05556, 0.5, 0.2917, 0.4864, 0.25, 0.49, 0.2083, 0.4864, 0.1679, 0.4755, 0.13, 0.4578, 0.09573, 0.4339, 0.06615, 0.4043, 0.04215, 0.37, 0.02447, 0.3321, 0.01365, 0.2917, 0.01, 0.25, 0.01365, 0.2083, 0.02447, 0.1679, 0.04215, 0.13, 0.06615, 0.09573, 0.09573, 0.06615, 0.13, 0.04215, 0.1679, 0.02447, 0.2083, 0.01365, 0.25, 0.01, 0.2917, 0.01365, 0.3321, 0.02447, 0.37, 0.04215, 0.4043, 0.06615, 0.4339, 0.09573, 0.4578, 0.13, 0.4755, 0.1679, 0.4864, 0.2083, 0.49, 0.25, 0.4864, 0.2917, 0.4755, 0.3321, 0.4578, 0.37, 0.4339, 0.4043, 0.4043, 0.4339, 0.37, 0.4578, 0.3321, 0.4755, 0.05556, 0.5, 0.05556, 1.0, 0.02778, 1.0, 0.02778, 0.5, 0.02778, 0.5, 0.02778, 1.0, -3.316e-07, 1.0, -3.316e-07, 0.5, 0.75, 0.49, 0.7917, 0.4864, 0.8321, 0.4755, 0.87, 0.4578, 0.9043, 0.4339, 0.9339, 0.4043, 0.9578, 0.37, 0.9755, 0.3321, 0.9864, 0.2917, 0.99, 0.25, 0.9864, 0.2083, 0.9755, 0.1679, 0.9578, 0.13, 0.9339, 0.09573, 0.9043, 0.06615, 0.87, 0.04215, 0.8321, 0.02447, 0.7917, 0.01365, 0.75, 0.01, 0.7083, 0.01365, 0.6679, 0.02447, 0.63, 0.04215, 0.5957, 0.06615, 0.5661, 0.09573, 0.5422, 0.13, 0.5245, 0.1679, 0.5136, 0.2083, 0.51, 0.25, 0.5136, 0.2917, 0.5245, 0.3321, 0.5422, 0.37, 0.5661, 0.4043, 0.5957, 0.4339, 0.63, 0.4578, 0.6679, 0.4755, 0.7083, 0.4864])
me_003.update()
me_x = bpy.data.meshes.new('立方体')
me_x.from_pydata([(-1.0, -1.0, -1.0), (-1.0, -1.0, 1.0), (-1.0, 1.0, -1.0), (-1.0, 1.0, 1.0), (1.0, -1.0, -1.0), (1.0, -1.0, 1.0), (1.0, 1.0, -1.0), (1.0, 1.0, 1.0)], [], [(0, 1, 3, 2), (2, 3, 7, 6), (6, 7, 5, 4), (4, 5, 1, 0), (2, 6, 4, 0), (7, 3, 1, 5)])
_uv = me_x.uv_layers.new(name='UV 贴图')
_uv.uv.foreach_set('vector', [0.375, 0.0, 0.625, 0.0, 0.625, 0.25, 0.375, 0.25, 0.375, 0.25, 0.625, 0.25, 0.625, 0.5, 0.375, 0.5, 0.375, 0.5, 0.625, 0.5, 0.625, 0.75, 0.375, 0.75, 0.375, 0.75, 0.625, 0.75, 0.625, 1.0, 0.375, 1.0, 0.125, 0.5, 0.375, 0.5, 0.375, 0.75, 0.125, 0.75, 0.625, 0.5, 0.875, 0.5, 0.875, 0.75, 0.625, 0.75])
me_x.update()
me_001_2 = bpy.data.meshes.new('立方体.001')
me_001_2.from_pydata([(-1.0, -1.0, -1.0), (-1.0, -1.0, 1.0), (-1.0, 1.0, -1.0), (-1.0, 1.0, 1.0), (1.0, -1.0, -1.0), (1.0, -1.0, 1.0), (1.0, 1.0, -1.0), (1.0, 1.0, 1.0)], [], [(0, 1, 3, 2), (2, 3, 7, 6), (6, 7, 5, 4), (4, 5, 1, 0), (2, 6, 4, 0), (7, 3, 1, 5)])
_uv = me_001_2.uv_layers.new(name='UV 贴图')
_uv.uv.foreach_set('vector', [0.375, 0.0, 0.625, 0.0, 0.625, 0.25, 0.375, 0.25, 0.375, 0.25, 0.625, 0.25, 0.625, 0.5, 0.375, 0.5, 0.375, 0.5, 0.625, 0.5, 0.625, 0.75, 0.375, 0.75, 0.375, 0.75, 0.625, 0.75, 0.625, 1.0, 0.375, 1.0, 0.125, 0.5, 0.375, 0.5, 0.375, 0.75, 0.125, 0.75, 0.625, 0.5, 0.875, 0.5, 0.875, 0.75, 0.625, 0.75])
me_001_2.update()
me_002 = bpy.data.meshes.new('立方体.002')
me_002.from_pydata([(-3.531, -3.531, -1.613), (-1.208, -1.208, 1.208), (-3.531, 3.531, -1.613), (-1.208, 1.208, 1.208), (3.531, -3.531, -1.613), (1.208, -1.208, 1.208), (3.531, 3.531, -1.613), (1.208, 1.208, 1.208), (-2.614, -2.829, -0.8305), (-2.614, 2.706, -0.8305), (2.921, 2.706, -0.8305), (2.921, -2.829, -0.8305), (-1.977, -1.977, -0.3875), (-1.977, 1.977, -0.3875), (1.977, 1.977, -0.3875), (1.977, -1.977, -0.3875), (-1.835, 1.835, -0.853), (-2.748, 2.748, -2.486), (2.748, 2.748, -2.486), (1.835, 1.835, -0.853), (2.748, -2.748, -2.486), (1.835, -1.835, -0.853), (-1.835, -1.835, -0.853), (-2.748, -2.748, -2.486)], [], [(12, 1, 3, 13), (13, 3, 7, 14), (14, 7, 5, 15), (15, 5, 1, 12), (0, 2, 17, 23), (7, 3, 1, 5), (4, 11, 8, 0), (6, 10, 11, 4), (2, 9, 10, 6), (0, 8, 9, 2), (11, 15, 12, 8), (10, 14, 15, 11), (9, 13, 14, 10), (8, 12, 13, 9), (16, 19, 21, 22), (4, 0, 23, 20), (6, 4, 20, 18), (19, 16, 17, 18), (16, 22, 23, 17), (21, 19, 18, 20), (22, 21, 20, 23), (2, 6, 18, 17)])
me_002.polygons.foreach_set('use_smooth', [True] * 22)
_uv = me_002.uv_layers.new(name='UV 贴图')
_uv.uv.foreach_set('vector', [0.5388, 0.01304, 0.625, 0.0, 0.625, 0.25, 0.5388, 0.25, 0.5388, 0.25, 0.625, 0.25, 0.625, 0.5, 0.5388, 0.5, 0.5388, 0.5, 0.625, 0.5, 0.625, 0.75, 0.5388, 0.75, 0.5388, 0.75, 0.625, 0.75, 0.625, 1.0, 0.5388, 0.987, 0.125, 0.75, 0.125, 0.5, 0.1553, 0.5303, 0.1553, 0.7197, 0.625, 0.5, 0.875, 0.5, 0.875, 0.75, 0.625, 0.75, 0.375, 0.75, 0.4294, 0.75, 0.4294, 1.0, 0.375, 1.0, 0.375, 0.5, 0.4294, 0.5, 0.4294, 0.75, 0.375, 0.75, 0.375, 0.25, 0.4294, 0.25, 0.4294, 0.5, 0.375, 0.5, 0.375, 0.0, 0.4294, 0.0, 0.4294, 0.25, 0.375, 0.25, 0.4294, 0.75, 0.5388, 0.75, 0.5388, 0.987, 0.4294, 1.0, 0.4294, 0.5, 0.5388, 0.5, 0.5388, 0.75, 0.4294, 0.75, 0.4294, 0.25, 0.5388, 0.25, 0.5388, 0.5, 0.4294, 0.5, 0.4294, 0.0, 0.5388, 0.01304, 0.5388, 0.25, 0.4294, 0.25, 0.2019, 0.5769, 0.2981, 0.5769, 0.2981, 0.6731, 0.2019, 0.6731, 0.375, 0.75, 0.125, 0.75, 0.1553, 0.7197, 0.3447, 0.7197, 0.375, 0.5, 0.375, 0.75, 0.3447, 0.7197, 0.3447, 0.5303, 0.2981, 0.5769, 0.2019, 0.5769, 0.1553, 0.5303, 0.3447, 0.5303, 0.2019, 0.5769, 0.2019, 0.6731, 0.1553, 0.7197, 0.1553, 0.5303, 0.2981, 0.6731, 0.2981, 0.5769, 0.3447, 0.5303, 0.3447, 0.7197, 0.2019, 0.6731, 0.2981, 0.6731, 0.3447, 0.7197, 0.1553, 0.7197, 0.125, 0.5, 0.375, 0.5, 0.3447, 0.5303, 0.1553, 0.5303])
me_002.update()
me_003_1 = bpy.data.meshes.new('立方体.003')
me_003_1.from_pydata([(-0.8002, -0.8082, -0.02501), (-0.4699, -0.478, 0.5891), (-0.8002, 0.8002, -0.02501), (-0.4699, 0.4699, 0.5891), (0.8082, -0.8082, -0.02501), (0.478, -0.478, 0.5891), (0.8082, 0.8002, -0.02501), (0.478, 0.4699, 0.5891), (-0.8002, -0.8082, 0.2833), (-0.8002, 0.8002, 0.2833), (0.8082, 0.8002, 0.2833), (0.8082, -0.8082, 0.2833)], [], [(8, 1, 3, 9), (9, 3, 7, 10), (10, 7, 5, 11), (11, 5, 1, 8), (2, 6, 4, 0), (7, 3, 1, 5), (4, 11, 8, 0), (6, 10, 11, 4), (2, 9, 10, 6), (0, 8, 9, 2)])
_uv = me_003_1.uv_layers.new(name='UV 贴图')
_uv.uv.foreach_set('vector', [0.4229, 0.0, 0.625, 0.0, 0.625, 0.25, 0.4229, 0.25, 0.4229, 0.25, 0.625, 0.25, 0.625, 0.5, 0.4229, 0.5, 0.4229, 0.5, 0.625, 0.5, 0.625, 0.75, 0.4229, 0.75, 0.4229, 0.75, 0.625, 0.75, 0.625, 1.0, 0.4229, 1.0, 0.125, 0.5, 0.375, 0.5, 0.375, 0.75, 0.125, 0.75, 0.625, 0.5, 0.875, 0.5, 0.875, 0.75, 0.625, 0.75, 0.375, 0.75, 0.4229, 0.75, 0.4229, 1.0, 0.375, 1.0, 0.375, 0.5, 0.4229, 0.5, 0.4229, 0.75, 0.375, 0.75, 0.375, 0.25, 0.4229, 0.25, 0.4229, 0.5, 0.375, 0.5, 0.375, 0.0, 0.4229, 0.0, 0.4229, 0.25, 0.375, 0.25])
me_003_1.update()
me_004_1 = bpy.data.meshes.new('立方体.004')
me_004_1.from_pydata([(-0.8002, -0.8082, -0.02501), (-0.4699, -0.478, 0.5891), (-0.8002, 0.8002, -0.02501), (-0.4699, 0.4699, 0.5891), (0.8082, -0.8082, -0.02501), (0.478, -0.478, 0.5891), (0.8082, 0.8002, -0.02501), (0.478, 0.4699, 0.5891), (-0.8002, -0.8082, 0.2833), (-0.8002, 0.8002, 0.2833), (0.8082, 0.8002, 0.2833), (0.8082, -0.8082, 0.2833)], [], [(8, 1, 3, 9), (9, 3, 7, 10), (10, 7, 5, 11), (11, 5, 1, 8), (2, 6, 4, 0), (7, 3, 1, 5), (4, 11, 8, 0), (6, 10, 11, 4), (2, 9, 10, 6), (0, 8, 9, 2)])
_uv = me_004_1.uv_layers.new(name='UV 贴图')
_uv.uv.foreach_set('vector', [0.4229, 0.0, 0.625, 0.0, 0.625, 0.25, 0.4229, 0.25, 0.4229, 0.25, 0.625, 0.25, 0.625, 0.5, 0.4229, 0.5, 0.4229, 0.5, 0.625, 0.5, 0.625, 0.75, 0.4229, 0.75, 0.4229, 0.75, 0.625, 0.75, 0.625, 1.0, 0.4229, 1.0, 0.125, 0.5, 0.375, 0.5, 0.375, 0.75, 0.125, 0.75, 0.625, 0.5, 0.875, 0.5, 0.875, 0.75, 0.625, 0.75, 0.375, 0.75, 0.4229, 0.75, 0.4229, 1.0, 0.375, 1.0, 0.375, 0.5, 0.4229, 0.5, 0.4229, 0.75, 0.375, 0.75, 0.375, 0.25, 0.4229, 0.25, 0.4229, 0.5, 0.375, 0.5, 0.375, 0.0, 0.4229, 0.0, 0.4229, 0.25, 0.375, 0.25])
me_004_1.update()
me_005 = bpy.data.meshes.new('立方体.005')
me_005.from_pydata([(-0.8002, -0.8082, -0.02501), (-0.4699, -0.478, 0.5891), (-0.8002, 0.8002, -0.02501), (-0.4699, 0.4699, 0.5891), (0.8082, -0.8082, -0.02501), (0.478, -0.478, 0.5891), (0.8082, 0.8002, -0.02501), (0.478, 0.4699, 0.5891), (-0.8002, -0.8082, 0.2833), (-0.8002, 0.8002, 0.2833), (0.8082, 0.8002, 0.2833), (0.8082, -0.8082, 0.2833)], [], [(8, 1, 3, 9), (9, 3, 7, 10), (10, 7, 5, 11), (11, 5, 1, 8), (2, 6, 4, 0), (7, 3, 1, 5), (4, 11, 8, 0), (6, 10, 11, 4), (2, 9, 10, 6), (0, 8, 9, 2)])
_uv = me_005.uv_layers.new(name='UV 贴图')
_uv.uv.foreach_set('vector', [0.4229, 0.0, 0.625, 0.0, 0.625, 0.25, 0.4229, 0.25, 0.4229, 0.25, 0.625, 0.25, 0.625, 0.5, 0.4229, 0.5, 0.4229, 0.5, 0.625, 0.5, 0.625, 0.75, 0.4229, 0.75, 0.4229, 0.75, 0.625, 0.75, 0.625, 1.0, 0.4229, 1.0, 0.125, 0.5, 0.375, 0.5, 0.375, 0.75, 0.125, 0.75, 0.625, 0.5, 0.875, 0.5, 0.875, 0.75, 0.625, 0.75, 0.375, 0.75, 0.4229, 0.75, 0.4229, 1.0, 0.375, 1.0, 0.375, 0.5, 0.4229, 0.5, 0.4229, 0.75, 0.375, 0.75, 0.375, 0.25, 0.4229, 0.25, 0.4229, 0.5, 0.375, 0.5, 0.375, 0.0, 0.4229, 0.0, 0.4229, 0.25, 0.375, 0.25])
me_005.update()
me_006 = bpy.data.meshes.new('立方体.006')
me_006.from_pydata([(-0.3822, -0.3861, -0.01195), (-0.2245, -0.2283, 0.2814), (-0.3822, 0.3822, -0.01195), (-0.2245, 0.2245, 0.2814), (0.3861, -0.3861, -0.01195), (0.2283, -0.2283, 0.2814), (0.3861, 0.3822, -0.01195), (0.2283, 0.2245, 0.2814), (-0.3822, -0.3861, 0.1353), (-0.3822, 0.3822, 0.1353), (0.3861, 0.3822, 0.1353), (0.3861, -0.3861, 0.1353)], [], [(8, 1, 3, 9), (9, 3, 7, 10), (10, 7, 5, 11), (11, 5, 1, 8), (2, 6, 4, 0), (7, 3, 1, 5), (4, 11, 8, 0), (6, 10, 11, 4), (2, 9, 10, 6), (0, 8, 9, 2)])
_uv = me_006.uv_layers.new(name='UV 贴图')
_uv.uv.foreach_set('vector', [0.4229, 0.0, 0.625, 0.0, 0.625, 0.25, 0.4229, 0.25, 0.4229, 0.25, 0.625, 0.25, 0.625, 0.5, 0.4229, 0.5, 0.4229, 0.5, 0.625, 0.5, 0.625, 0.75, 0.4229, 0.75, 0.4229, 0.75, 0.625, 0.75, 0.625, 1.0, 0.4229, 1.0, 0.125, 0.5, 0.375, 0.5, 0.375, 0.75, 0.125, 0.75, 0.625, 0.5, 0.875, 0.5, 0.875, 0.75, 0.625, 0.75, 0.375, 0.75, 0.4229, 0.75, 0.4229, 1.0, 0.375, 1.0, 0.375, 0.5, 0.4229, 0.5, 0.4229, 0.75, 0.375, 0.75, 0.375, 0.25, 0.4229, 0.25, 0.4229, 0.5, 0.375, 0.5, 0.375, 0.0, 0.4229, 0.0, 0.4229, 0.25, 0.375, 0.25])
me_006.update()
me_007 = bpy.data.meshes.new('立方体.007')
me_007.from_pydata([(-0.3822, -0.3861, -0.01195), (-0.2245, -0.2283, 0.2814), (-0.3822, 0.3822, -0.01195), (-0.2245, 0.2245, 0.2814), (0.3861, -0.3861, -0.01195), (0.2283, -0.2283, 0.2814), (0.3861, 0.3822, -0.01195), (0.2283, 0.2245, 0.2814), (-0.3822, -0.3861, 0.1353), (-0.3822, 0.3822, 0.1353), (0.3861, 0.3822, 0.1353), (0.3861, -0.3861, 0.1353)], [], [(8, 1, 3, 9), (9, 3, 7, 10), (10, 7, 5, 11), (11, 5, 1, 8), (2, 6, 4, 0), (7, 3, 1, 5), (4, 11, 8, 0), (6, 10, 11, 4), (2, 9, 10, 6), (0, 8, 9, 2)])
_uv = me_007.uv_layers.new(name='UV 贴图')
_uv.uv.foreach_set('vector', [0.4229, 0.0, 0.625, 0.0, 0.625, 0.25, 0.4229, 0.25, 0.4229, 0.25, 0.625, 0.25, 0.625, 0.5, 0.4229, 0.5, 0.4229, 0.5, 0.625, 0.5, 0.625, 0.75, 0.4229, 0.75, 0.4229, 0.75, 0.625, 0.75, 0.625, 1.0, 0.4229, 1.0, 0.125, 0.5, 0.375, 0.5, 0.375, 0.75, 0.125, 0.75, 0.625, 0.5, 0.875, 0.5, 0.875, 0.75, 0.625, 0.75, 0.375, 0.75, 0.4229, 0.75, 0.4229, 1.0, 0.375, 1.0, 0.375, 0.5, 0.4229, 0.5, 0.4229, 0.75, 0.375, 0.75, 0.375, 0.25, 0.4229, 0.25, 0.4229, 0.5, 0.375, 0.5, 0.375, 0.0, 0.4229, 0.0, 0.4229, 0.25, 0.375, 0.25])
me_007.update()
me_005_1 = bpy.data.meshes.new('柱体.005')
me_005_1.from_pydata([(0.0, 0.6352, 0.0), (-7.147e-10, 0.6252, 6.0), (0.3176, 0.5501, 0.0), (0.3126, 0.5414, 6.0), (0.5501, 0.3176, 0.0), (0.5414, 0.3126, 6.0), (0.6352, 0.0, 0.0), (0.6252, 1.23e-09, 6.0), (0.5501, -0.3176, 0.0), (0.5414, -0.3126, 6.0), (0.3176, -0.5501, 0.0), (0.3126, -0.5414, 6.0), (0.0, -0.6352, 0.0), (-7.147e-10, -0.6252, 6.0), (-0.3176, -0.5501, 0.0), (-0.3126, -0.5414, 6.0), (-0.5501, -0.3176, 0.0), (-0.5414, -0.3126, 6.0), (-0.6352, 0.0, 0.0), (-0.6252, 1.23e-09, 6.0), (-0.5501, 0.3176, 0.0), (-0.5414, 0.3126, 6.0), (-0.3176, 0.5501, 0.0), (-0.3126, 0.5414, 6.0), (6.833e-10, 0.8624, 4.001), (0.4312, 0.7469, 4.001), (0.7469, 0.4312, 4.001), (0.8624, -6.833e-10, 4.001), (0.7469, -0.4312, 4.001), (0.4312, -0.7469, 4.001), (6.833e-10, -0.8624, 4.001), (-0.4312, -0.7469, 4.001), (-0.7469, -0.4312, 4.001), (-0.8624, -6.833e-10, 4.001), (-0.7469, 0.4312, 4.001), (-0.4312, 0.7469, 4.001), (0.5, 0.866, 0.4183), (0.866, 0.5, 0.4183), (1.0, 0.0, 0.4183), (0.866, -0.5, 0.4183), (0.5, -0.866, 0.4183), (0.0, -1.0, 0.4183), (-0.5, -0.866, 0.4183), (-0.866, -0.5, 0.4183), (-1.0, 0.0, 0.4183), (-0.866, 0.5, 0.4183), (-0.5, 0.866, 0.4183), (0.0, 1.0, 0.4183), (0.0, 1.0, 0.0), (0.5, 0.866, 0.0), (0.866, 0.5, 0.0), (1.0, 0.0, 0.0), (0.866, -0.5, 0.0), (0.5, -0.866, 0.0), (0.0, -1.0, 0.0), (-0.5, -0.866, 0.0), (-0.866, -0.5, 0.0), (-1.0, 0.0, 0.0), (-0.866, 0.5, 0.0), (-0.5, 0.866, 0.0)], [], [(24, 1, 3, 25), (25, 3, 5, 26), (26, 5, 7, 27), (27, 7, 9, 28), (28, 9, 11, 29), (29, 11, 13, 30), (30, 13, 15, 31), (31, 15, 17, 32), (32, 17, 19, 33), (33, 19, 21, 34), (3, 1, 23, 21, 19, 17, 15, 13, 11, 9, 7, 5), (34, 21, 23, 35), (35, 23, 1, 24), (0, 2, 4, 6, 8, 10, 12, 14, 16, 18, 20, 22), (46, 35, 24, 47), (45, 34, 35, 46), (44, 33, 34, 45), (43, 32, 33, 44), (42, 31, 32, 43), (41, 30, 31, 42), (40, 29, 30, 41), (39, 28, 29, 40), (38, 27, 28, 39), (37, 26, 27, 38), (36, 25, 26, 37), (47, 24, 25, 36), (48, 47, 36, 49), (49, 36, 37, 50), (50, 37, 38, 51), (51, 38, 39, 52), (52, 39, 40, 53), (53, 40, 41, 54), (54, 41, 42, 55), (55, 42, 43, 56), (56, 43, 44, 57), (57, 44, 45, 58), (58, 45, 46, 59), (59, 46, 47, 48), (2, 0, 48, 49), (4, 2, 49, 50), (6, 4, 50, 51), (8, 6, 51, 52), (10, 8, 52, 53), (12, 10, 53, 54), (14, 12, 54, 55), (16, 14, 55, 56), (18, 16, 56, 57), (20, 18, 57, 58), (22, 20, 58, 59), (0, 22, 59, 48)])
me_005_1.polygons.foreach_set('use_smooth', [True] * 50)
_uv = me_005_1.uv_layers.new(name='UV 贴图')
_uv.uv.foreach_set('vector', [1.0, 0.9709, 1.0, 1.0, 0.9167, 1.0, 0.9167, 0.9709, 0.9167, 0.9709, 0.9167, 1.0, 0.8333, 1.0, 0.8333, 0.9709, 0.8333, 0.9709, 0.8333, 1.0, 0.75, 1.0, 0.75, 0.9709, 0.75, 0.9709, 0.75, 1.0, 0.6667, 1.0, 0.6667, 0.9709, 0.6667, 0.9709, 0.6667, 1.0, 0.5833, 1.0, 0.5833, 0.9709, 0.5833, 0.9709, 0.5833, 1.0, 0.5, 1.0, 0.5, 0.9709, 0.5, 0.9709, 0.5, 1.0, 0.4167, 1.0, 0.4167, 0.9709, 0.4167, 0.9709, 0.4167, 1.0, 0.3333, 1.0, 0.3333, 0.9709, 0.3333, 0.9709, 0.3333, 1.0, 0.25, 1.0, 0.25, 0.9709, 0.25, 0.9709, 0.25, 1.0, 0.1667, 1.0, 0.1667, 0.9709, 0.37, 0.4578, 0.25, 0.49, 0.13, 0.4578, 0.04215, 0.37, 0.01, 0.25, 0.04215, 0.13, 0.13, 0.04215, 0.25, 0.01, 0.37, 0.04215, 0.4578, 0.13, 0.49, 0.25, 0.4578, 0.37, 0.1667, 0.9709, 0.1667, 1.0, 0.08333, 1.0, 0.08333, 0.9709, 0.08333, 0.9709, 0.08333, 1.0, 7.451e-08, 1.0, 7.451e-08, 0.9709, 0.75, 0.4024, 0.8262, 0.382, 0.882, 0.3262, 0.9024, 0.25, 0.882, 0.1738, 0.8262, 0.118, 0.75, 0.09756, 0.6738, 0.118, 0.618, 0.1738, 0.5976, 0.25, 0.618, 0.3262, 0.6738, 0.382, 0.08333, 0.5349, 0.08333, 0.9709, 7.451e-08, 0.9709, 7.451e-08, 0.5349, 0.1667, 0.5349, 0.1667, 0.9709, 0.08333, 0.9709, 0.08333, 0.5349, 0.25, 0.5349, 0.25, 0.9709, 0.1667, 0.9709, 0.1667, 0.5349, 0.3333, 0.5349, 0.3333, 0.9709, 0.25, 0.9709, 0.25, 0.5349, 0.4167, 0.5349, 0.4167, 0.9709, 0.3333, 0.9709, 0.3333, 0.5349, 0.5, 0.5349, 0.5, 0.9709, 0.4167, 0.9709, 0.4167, 0.5349, 0.5833, 0.5349, 0.5833, 0.9709, 0.5, 0.9709, 0.5, 0.5349, 0.6667, 0.5349, 0.6667, 0.9709, 0.5833, 0.9709, 0.5833, 0.5349, 0.75, 0.5349, 0.75, 0.9709, 0.6667, 0.9709, 0.6667, 0.5349, 0.8333, 0.5349, 0.8333, 0.9709, 0.75, 0.9709, 0.75, 0.5349, 0.9167, 0.5349, 0.9167, 0.9709, 0.8333, 0.9709, 0.8333, 0.5349, 1.0, 0.5349, 1.0, 0.9709, 0.9167, 0.9709, 0.9167, 0.5349, 1.0, 0.5, 1.0, 0.5349, 0.9167, 0.5349, 0.9167, 0.5, 0.9167, 0.5, 0.9167, 0.5349, 0.8333, 0.5349, 0.8333, 0.5, 0.8333, 0.5, 0.8333, 0.5349, 0.75, 0.5349, 0.75, 0.5, 0.75, 0.5, 0.75, 0.5349, 0.6667, 0.5349, 0.6667, 0.5, 0.6667, 0.5, 0.6667, 0.5349, 0.5833, 0.5349, 0.5833, 0.5, 0.5833, 0.5, 0.5833, 0.5349, 0.5, 0.5349, 0.5, 0.5, 0.5, 0.5, 0.5, 0.5349, 0.4167, 0.5349, 0.4167, 0.5, 0.4167, 0.5, 0.4167, 0.5349, 0.3333, 0.5349, 0.3333, 0.5, 0.3333, 0.5, 0.3333, 0.5349, 0.25, 0.5349, 0.25, 0.5, 0.25, 0.5, 0.25, 0.5349, 0.1667, 0.5349, 0.1667, 0.5, 0.1667, 0.5, 0.1667, 0.5349, 0.08333, 0.5349, 0.08333, 0.5, 0.08333, 0.5, 0.08333, 0.5349, 7.451e-08, 0.5349, 7.451e-08, 0.5, 0.8262, 0.382, 0.75, 0.4024, 0.75, 0.49, 0.87, 0.4578, 0.882, 0.3262, 0.8262, 0.382, 0.87, 0.4578, 0.9578, 0.37, 0.9024, 0.25, 0.882, 0.3262, 0.9578, 0.37, 0.99, 0.25, 0.882, 0.1738, 0.9024, 0.25, 0.99, 0.25, 0.9578, 0.13, 0.8262, 0.118, 0.882, 0.1738, 0.9578, 0.13, 0.87, 0.04215, 0.75, 0.09756, 0.8262, 0.118, 0.87, 0.04215, 0.75, 0.01, 0.6738, 0.118, 0.75, 0.09756, 0.75, 0.01, 0.63, 0.04215, 0.618, 0.1738, 0.6738, 0.118, 0.63, 0.04215, 0.5422, 0.13, 0.5976, 0.25, 0.618, 0.1738, 0.5422, 0.13, 0.51, 0.25, 0.618, 0.3262, 0.5976, 0.25, 0.51, 0.25, 0.5422, 0.37, 0.6738, 0.382, 0.618, 0.3262, 0.5422, 0.37, 0.63, 0.4578, 0.75, 0.4024, 0.6738, 0.382, 0.63, 0.4578, 0.75, 0.49])
me_005_1.update()

# ---- objects
ob_light = bpy.data.objects.new('Light', light_light)
ob_camera = bpy.data.objects.new('Camera', cam_camera)
ob_x = bpy.data.objects.new('平面', me_001)
ob_x_1 = bpy.data.objects.new('柱体', me_001_1)
ob_001 = bpy.data.objects.new('柱体.001', me_004)
ob_002 = bpy.data.objects.new('柱体.002', me_003)
ob_x_2 = bpy.data.objects.new('立方体', me_x)
ob_001_1 = bpy.data.objects.new('立方体.001', me_001_2)
ob_x_3 = bpy.data.objects.new('蘑菇头', me_002)
ob_002_1 = bpy.data.objects.new('立方体.002', me_003_1)
ob_003 = bpy.data.objects.new('立方体.003', me_004_1)
ob_004 = bpy.data.objects.new('立方体.004', me_005)
ob_005 = bpy.data.objects.new('立方体.005', me_006)
ob_006 = bpy.data.objects.new('立方体.006', me_007)
ob_x_4 = bpy.data.objects.new('蘑菇柱', me_005_1)

# ---- transforms, parenting, visibility, modifiers, constraints
ob_light.location = (16.79, 1.005, 5.904)
ob_light.rotation_euler = (0.6503, 0.05522, 1.866)
ob_light.lock_rotations_4d = False
ob_light.empty_display_type = 'ARROWS'
ob_light.color = (0.0, 0.0, 0.0, 0.0)
ob_light.lineart.crease_threshold = 0.0
ob_camera.location = (20.07, -6.926, 4.958)
ob_camera.rotation_euler = (1.109, 0.0, 0.8149)
ob_camera.lock_rotations_4d = False
ob_camera.empty_display_type = 'ARROWS'
ob_camera.color = (0.0, 0.0, 0.0, 0.0)
ob_camera.display_type = 'WIRE'
ob_camera.lineart.crease_threshold = 0.0
ob_x.location = (21.36, 3.606, -1.064)
_m = ob_x.modifiers.new('实体化', 'SOLIDIFY')
_m.thickness = 1.69
ob_x_1.location = (25.67, 0.0, 0.0)
ob_001.location = (20.27, 0.0, 0.0)
_m = ob_001.modifiers.new('实体化', 'SOLIDIFY')
_m.solidify_mode = 'NON_MANIFOLD'
_m.thickness = 0.5
_m = ob_001.modifiers.new('布尔', 'BOOLEAN')
_m.object = ob_002
_m = ob_001.modifiers.new('倒角', 'BEVEL')
_m.segments = 6
ob_002.location = (20.27, 0.0, 0.0)
ob_002.scale = (1.0, 1.0, 3.718)
ob_x_2.location = (22.65, -1.793, 0.2749)
_m = ob_x_2.modifiers.new('细分', 'SUBSURF')
_m.levels = 2
ob_001_1.location = (17.23, -3.513, 0.3728)
_m = ob_001_1.modifiers.new('倒角', 'BEVEL')
_m.width = 0.16
_m.width_pct = 0.16
_m.segments = 3
ob_x_3.location = (10.33, 0.03, 5.811)
ob_x_3.rotation_euler = (0.01417, -0.5991, -0.01537)
_m = ob_x_3.modifiers.new('细分', 'SUBSURF')
_m.levels = 2
ob_002_1.parent = ob_x_3
ob_002_1.matrix_parent_inverse = Matrix(((0.8257, -0.01269, 0.5639, -11.81), (0.007376, 0.9999, 0.0117, -0.1742), (-0.564, -0.005501, 0.8258, 1.03), (0.0, -0.0, -0.0, 1.0)))
ob_002_1.location = (11.22, 1.688, 6.106)
ob_002_1.rotation_euler = (-3.816, -2.924, 2.906)
_m = ob_002_1.modifiers.new('细分', 'SUBSURF')
_m.levels = 2
ob_003.parent = ob_x_3
ob_003.matrix_parent_inverse = Matrix(((0.8257, -0.01269, 0.5639, -11.81), (0.007376, 0.9999, 0.0117, -0.1742), (-0.564, -0.005501, 0.8258, 1.03), (0.0, -0.0, -0.0, 1.0)))
ob_003.location = (9.036, 0.5314, 4.521)
ob_003.rotation_euler = (-4.69, -2.055, 4.546)
_m = ob_003.modifiers.new('细分', 'SUBSURF')
_m.levels = 2
ob_004.parent = ob_x_3
ob_004.matrix_parent_inverse = Matrix(((0.8257, -0.01269, 0.5639, -11.81), (0.007376, 0.9999, 0.0117, -0.1742), (-0.564, -0.005501, 0.8258, 1.03), (0.0, -0.0, -0.0, 1.0)))
ob_004.location = (10.62, -1.53, 6.122)
ob_004.rotation_euler = (-3.09, -2.128, 4.41)
_m = ob_004.modifiers.new('细分', 'SUBSURF')
_m.levels = 2
ob_005.parent = ob_x_3
ob_005.matrix_parent_inverse = Matrix(((0.8257, -0.01269, 0.5639, -11.81), (0.007376, 0.9999, 0.0117, -0.1742), (-0.564, -0.005501, 0.8258, 1.03), (0.0, -0.0, -0.0, 1.0)))
ob_005.location = (9.481, -1.564, 4.579)
ob_005.rotation_euler = (-6.858, -1.114, 7.607)
_m = ob_005.modifiers.new('细分', 'SUBSURF')
_m.levels = 2
ob_006.parent = ob_x_3
ob_006.matrix_parent_inverse = Matrix(((0.8257, -0.01269, 0.5639, -11.81), (0.007376, 0.9999, 0.0117, -0.1742), (-0.564, -0.005501, 0.8258, 1.03), (0.0, -0.0, -0.0, 1.0)))
ob_006.location = (10.15, 2.03, 5.033)
ob_006.rotation_euler = (-7.29, -0.344, 6.665)
_m = ob_006.modifiers.new('细分', 'SUBSURF')
_m.levels = 2
ob_x_4.parent = ob_x_3
ob_x_4.matrix_parent_inverse = Matrix(((0.8257, -0.01269, 0.5639, -1.309), (0.007376, 0.9999, 0.0117, -0.08041), (-0.564, -0.005501, 0.8258, -6.141), (0.0, -0.0, -0.0, 1.0)))
ob_x_4.location = (0.0, 0.0, 0.0)
_m = ob_x_4.modifiers.new('细分', 'SUBSURF')
_m.levels = 2
_m = ob_x_4.modifiers.new('简易形变', 'SIMPLE_DEFORM')
_m.deform_method = 'TAPER'
_m.deform_axis = 'Z'
_m.factor = -0.02
_m.angle = -0.02
_m = ob_x_4.modifiers.new('简易形变.001', 'SIMPLE_DEFORM')
_m.deform_method = 'BEND'
_m.deform_axis = 'Y'
_m.factor = -0.7854
_m.angle = -0.7854

# ---- collection membership
col_collection.objects.link(ob_light)
col_collection.objects.link(ob_camera)
col_x.objects.link(ob_x)
col_x.objects.link(ob_x_1)
col_x.objects.link(ob_001)
col_x.objects.link(ob_002)
col_x.objects.link(ob_x_2)
col_x.objects.link(ob_001_1)
col_x_2.objects.link(ob_x_3)
col_x_2.objects.link(ob_002_1)
col_x_2.objects.link(ob_003)
col_x_2.objects.link(ob_004)
col_x_2.objects.link(ob_005)
col_x_2.objects.link(ob_006)
col_x_2.objects.link(ob_x_4)
def _layer_coll(name, lc=None):
    lc = lc or bpy.context.view_layer.layer_collection
    for c in lc.children:
        if c.name == name: return c
        r = _layer_coll(name, c)
        if r: return r
_layer_coll('修改器').exclude = True

# ---- scene / render settings (as saved in the file)
scene.camera = ob_camera
scene.frame_start = 1; scene.frame_end = 250; scene.frame_set(1)
scene.render.engine = 'BLENDER_EEVEE_NEXT'
bpy.context.view_layer.update()
